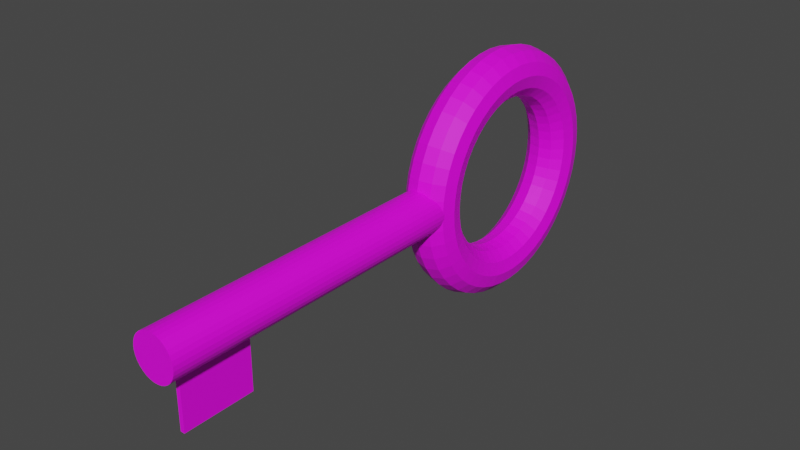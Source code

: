 # Source: llave.blend  (saved by Blender 3.1.7; exported with 4.5.12 LTS)
import bpy
from mathutils import Matrix  # noqa: F401  (used for matrix-valued properties, if any)

bpy.ops.wm.read_factory_settings(use_empty=True)
scene = bpy.context.scene
scene.name = 'Scene'

# ---- collections
col_collection = bpy.data.collections.new('Collection'); scene.collection.children.link(col_collection)

# ---- images (referenced by path relative to the original .blend; pixels are not part of the script)
import os
ASSET_DIR = os.environ.get("B2B_ASSET_DIR", "")  # directory of the original .blend (textures are referenced by path, not embedded)
HERE = os.path.dirname(os.path.abspath(__file__))  # packed textures are extracted next to this script under _unpacked/

def load_image(name, relpath, width, height, colorspace="sRGB"):
    """Load a texture the original file referenced (path relative to the .blend, or extracted next to this script)."""
    p = next((c for c in (os.path.join(HERE, relpath), os.path.join(ASSET_DIR, relpath)) if relpath and os.path.exists(c)), "")
    if p:
        img = bpy.data.images.load(p, check_existing=True)
        img.name = name
    else:  # same state as the original file: an image datablock whose file is absent (Cycles renders it pink)
        img = bpy.data.images.new(name, width, height)
        img.source = "FILE"
        img.filepath = "//" + (relpath or name)
    img.colorspace_settings.name = colorspace
    return img
img_lh8ythvm_png = load_image('lH8yTHvm.png', 'lH8yTHvm.png', 1024, 1024, 'sRGB')

# ---- materials (node trees are filled in below, after node groups)
mat_material_001 = bpy.data.materials.new('Material.001')
mat_material_001.use_transparent_shadow = False

# ---- material node trees
mat_material_001.use_nodes = True; mat_material_001.node_tree.nodes.clear()
_N = mat_material_001.node_tree.nodes; _L = mat_material_001.node_tree.links
n0 = _N.new('ShaderNodeBsdfPrincipled'); n0.name = 'Principled BSDF'; n0.location = (10, 300)
n0.distribution = 'GGX'
n0.subsurface_method = 'RANDOM_WALK_SKIN'
n0.inputs[3].default_value = 1.45
n0.inputs[27].default_value = (0.0, 0.0, 0.0, 1.0)
n0.inputs[28].default_value = 1.0
n1 = _N.new('ShaderNodeOutputMaterial'); n1.name = 'Material Output'; n1.location = (300, 300)
n2 = _N.new('ShaderNodeTexImage'); n2.name = 'Image Texture'; n2.location = (-280, 280)
n2.image = img_lh8ythvm_png
n2.interpolation = 'Closest'
_L.new(n0.outputs[0], n1.inputs[0])
_L.new(n2.outputs[0], n0.inputs[0])
n1.is_active_output = True

# ---- world
world_world = bpy.data.worlds.new('World'); scene.world = world_world
world_world.use_nodes = True; world_world.node_tree.nodes.clear()
_N = world_world.node_tree.nodes; _L = world_world.node_tree.links
n0 = _N.new('ShaderNodeOutputWorld'); n0.name = 'World Output'; n0.location = (300, 300)
n1 = _N.new('ShaderNodeBackground'); n1.name = 'Background'; n1.location = (10, 300)
n1.inputs[0].default_value = (0.05088, 0.05088, 0.05088, 1.0)
_L.new(n1.outputs[0], n0.inputs[0])
n0.is_active_output = True
world_world.color = (0.05088, 0.05088, 0.05088)
world_world.use_sun_shadow = False
world_world.sun_shadow_jitter_overblur = 0.0

# ---- meshes
me_torus = bpy.data.meshes.new('Torus')
me_torus.from_pydata([(1.25, 0.0, 0.0), (1.217, 0.0, 0.125), (1.125, 0.0, 0.2165), (1.0, 0.0, 0.25), (0.875, 0.0, 0.2165), (0.7835, 0.0, 0.125), (0.75, 0.0, 3.062e-17), (0.7835, 0.0, -0.125), (0.875, 0.0, -0.2165), (1.0, 0.0, -0.25), (1.125, 0.0, -0.2165), (1.217, 0.0, -0.125), (1.239, 0.1632, 0.0), (1.206, 0.1588, 0.125), (1.115, 0.1468, 0.2165), (0.9914, 0.1305, 0.25), (0.8675, 0.1142, 0.2165), (0.7768, 0.1023, 0.125), (0.7436, 0.09789, 3.062e-17), (0.7768, 0.1023, -0.125), (0.8675, 0.1142, -0.2165), (0.9914, 0.1305, -0.25), (1.115, 0.1468, -0.2165), (1.206, 0.1588, -0.125), (1.207, 0.3235, 0.0), (1.175, 0.3149, 0.125), (1.087, 0.2912, 0.2165), (0.9659, 0.2588, 0.25), (0.8452, 0.2265, 0.2165), (0.7568, 0.2028, 0.125), (0.7244, 0.1941, 3.062e-17), (0.7568, 0.2028, -0.125), (0.8452, 0.2265, -0.2165), (0.9659, 0.2588, -0.25), (1.087, 0.2912, -0.2165), (1.175, 0.3149, -0.125), (1.155, 0.4784, 0.0), (1.124, 0.4655, 0.125), (1.039, 0.4305, 0.2165), (0.9239, 0.3827, 0.25), (0.8084, 0.3348, 0.2165), (0.7239, 0.2998, 0.125), (0.6929, 0.287, 3.062e-17), (0.7239, 0.2998, -0.125), (0.8084, 0.3348, -0.2165), (0.9239, 0.3827, -0.25), (1.039, 0.4305, -0.2165), (1.124, 0.4655, -0.125), (1.083, 0.625, 0.0), (1.054, 0.6083, 0.125), (0.9743, 0.5625, 0.2165), (0.866, 0.5, 0.25), (0.7578, 0.4375, 0.2165), (0.6785, 0.3917, 0.125), (0.6495, 0.375, 3.062e-17), (0.6785, 0.3917, -0.125), (0.7578, 0.4375, -0.2165), (0.866, 0.5, -0.25), (0.9743, 0.5625, -0.2165), (1.054, 0.6083, -0.125), (0.9917, 0.761, 0.0), (0.9651, 0.7406, 0.125), (0.8925, 0.6849, 0.2165), (0.7934, 0.6088, 0.25), (0.6942, 0.5327, 0.2165), (0.6216, 0.477, 0.125), (0.595, 0.4566, 3.062e-17), (0.6216, 0.477, -0.125), (0.6942, 0.5327, -0.2165), (0.7934, 0.6088, -0.25), (0.8925, 0.6849, -0.2165), (0.9651, 0.7406, -0.125), (0.8839, 0.8839, 0.0), (0.8602, 0.8602, 0.125), (0.7955, 0.7955, 0.2165), (0.7071, 0.7071, 0.25), (0.6187, 0.6187, 0.2165), (0.554, 0.554, 0.125), (0.5303, 0.5303, 3.062e-17), (0.554, 0.554, -0.125), (0.6187, 0.6187, -0.2165), (0.7071, 0.7071, -0.25), (0.7955, 0.7955, -0.2165), (0.8602, 0.8602, -0.125), (0.761, 0.9917, 0.0), (0.7406, 0.9651, 0.125), (0.6849, 0.8925, 0.2165), (0.6088, 0.7934, 0.25), (0.5327, 0.6942, 0.2165), (0.477, 0.6216, 0.125), (0.4566, 0.595, 3.062e-17), (0.477, 0.6216, -0.125), (0.5327, 0.6942, -0.2165), (0.6088, 0.7934, -0.25), (0.6849, 0.8925, -0.2165), (0.7406, 0.9651, -0.125), (0.625, 1.083, 0.0), (0.6083, 1.054, 0.125), (0.5625, 0.9743, 0.2165), (0.5, 0.866, 0.25), (0.4375, 0.7578, 0.2165), (0.3917, 0.6785, 0.125), (0.375, 0.6495, 3.062e-17), (0.3917, 0.6785, -0.125), (0.4375, 0.7578, -0.2165), (0.5, 0.866, -0.25), (0.5625, 0.9743, -0.2165), (0.6083, 1.054, -0.125), (0.4784, 1.155, 0.0), (0.4655, 1.124, 0.125), (0.4305, 1.039, 0.2165), (0.3827, 0.9239, 0.25), (0.3348, 0.8084, 0.2165), (0.2998, 0.7239, 0.125), (0.287, 0.6929, 3.062e-17), (0.2998, 0.7239, -0.125), (0.3348, 0.8084, -0.2165), (0.3827, 0.9239, -0.25), (0.4305, 1.039, -0.2165), (0.4655, 1.124, -0.125), (0.3235, 1.207, 0.0), (0.3149, 1.175, 0.125), (0.2912, 1.087, 0.2165), (0.2588, 0.9659, 0.25), (0.2265, 0.8452, 0.2165), (0.2028, 0.7568, 0.125), (0.1941, 0.7244, 3.062e-17), (0.2028, 0.7568, -0.125), (0.2265, 0.8452, -0.2165), (0.2588, 0.9659, -0.25), (0.2912, 1.087, -0.2165), (0.3149, 1.175, -0.125), (0.1632, 1.239, 0.0), (0.1588, 1.206, 0.125), (0.1468, 1.115, 0.2165), (0.1305, 0.9914, 0.25), (0.1142, 0.8675, 0.2165), (0.1023, 0.7768, 0.125), (0.09789, 0.7436, 3.062e-17), (0.1023, 0.7768, -0.125), (0.1142, 0.8675, -0.2165), (0.1305, 0.9914, -0.25), (0.1468, 1.115, -0.2165), (0.1588, 1.206, -0.125), (9.437e-08, 1.25, 0.0), (9.184e-08, 1.217, 0.125), (8.494e-08, 1.125, 0.2165), (7.55e-08, 1.0, 0.25), (6.606e-08, 0.875, 0.2165), (5.915e-08, 0.7835, 0.125), (5.662e-08, 0.75, 3.062e-17), (5.915e-08, 0.7835, -0.125), (6.606e-08, 0.875, -0.2165), (7.55e-08, 1.0, -0.25), (8.494e-08, 1.125, -0.2165), (9.184e-08, 1.217, -0.125), (-0.1632, 1.239, 0.0), (-0.1588, 1.206, 0.125), (-0.1468, 1.115, 0.2165), (-0.1305, 0.9914, 0.25), (-0.1142, 0.8675, 0.2165), (-0.1023, 0.7768, 0.125), (-0.09789, 0.7436, 3.062e-17), (-0.1023, 0.7768, -0.125), (-0.1142, 0.8675, -0.2165), (-0.1305, 0.9914, -0.25), (-0.1468, 1.115, -0.2165), (-0.1588, 1.206, -0.125), (-0.3235, 1.207, 0.0), (-0.3149, 1.175, 0.125), (-0.2912, 1.087, 0.2165), (-0.2588, 0.9659, 0.25), (-0.2265, 0.8452, 0.2165), (-0.2028, 0.7568, 0.125), (-0.1941, 0.7244, 3.062e-17), (-0.2028, 0.7568, -0.125), (-0.2265, 0.8452, -0.2165), (-0.2588, 0.9659, -0.25), (-0.2912, 1.087, -0.2165), (-0.3149, 1.175, -0.125), (-0.4784, 1.155, 0.0), (-0.4655, 1.124, 0.125), (-0.4305, 1.039, 0.2165), (-0.3827, 0.9239, 0.25), (-0.3348, 0.8084, 0.2165), (-0.2998, 0.7239, 0.125), (-0.287, 0.6929, 3.062e-17), (-0.2998, 0.7239, -0.125), (-0.3348, 0.8084, -0.2165), (-0.3827, 0.9239, -0.25), (-0.4305, 1.039, -0.2165), (-0.4655, 1.124, -0.125), (-0.625, 1.083, 0.0), (-0.6083, 1.054, 0.125), (-0.5625, 0.9743, 0.2165), (-0.5, 0.866, 0.25), (-0.4375, 0.7578, 0.2165), (-0.3917, 0.6785, 0.125), (-0.375, 0.6495, 3.062e-17), (-0.3917, 0.6785, -0.125), (-0.4375, 0.7578, -0.2165), (-0.5, 0.866, -0.25), (-0.5625, 0.9743, -0.2165), (-0.6083, 1.054, -0.125), (-0.761, 0.9917, 0.0), (-0.7406, 0.9651, 0.125), (-0.6849, 0.8925, 0.2165), (-0.6088, 0.7934, 0.25), (-0.5327, 0.6942, 0.2165), (-0.477, 0.6216, 0.125), (-0.4566, 0.595, 3.062e-17), (-0.477, 0.6216, -0.125), (-0.5327, 0.6942, -0.2165), (-0.6088, 0.7934, -0.25), (-0.6849, 0.8925, -0.2165), (-0.7406, 0.9651, -0.125), (-0.8839, 0.8839, 0.0), (-0.8602, 0.8602, 0.125), (-0.7955, 0.7955, 0.2165), (-0.7071, 0.7071, 0.25), (-0.6187, 0.6187, 0.2165), (-0.554, 0.554, 0.125), (-0.5303, 0.5303, 3.062e-17), (-0.554, 0.554, -0.125), (-0.6187, 0.6187, -0.2165), (-0.7071, 0.7071, -0.25), (-0.7955, 0.7955, -0.2165), (-0.8602, 0.8602, -0.125), (-0.9917, 0.761, 0.0), (-0.9651, 0.7406, 0.125), (-0.8925, 0.6849, 0.2165), (-0.7934, 0.6088, 0.25), (-0.6942, 0.5327, 0.2165), (-0.6216, 0.477, 0.125), (-0.595, 0.4566, 3.062e-17), (-0.6216, 0.477, -0.125), (-0.6942, 0.5327, -0.2165), (-0.7934, 0.6088, -0.25), (-0.8925, 0.6849, -0.2165), (-0.9651, 0.7406, -0.125), (-1.083, 0.625, 0.0), (-1.054, 0.6083, 0.125), (-0.9743, 0.5625, 0.2165), (-0.866, 0.5, 0.25), (-0.7578, 0.4375, 0.2165), (-0.6785, 0.3917, 0.125), (-0.6495, 0.375, 3.062e-17), (-0.6785, 0.3917, -0.125), (-0.7578, 0.4375, -0.2165), (-0.866, 0.5, -0.25), (-0.9743, 0.5625, -0.2165), (-1.054, 0.6083, -0.125), (-1.155, 0.4784, 0.0), (-1.124, 0.4655, 0.125), (-1.039, 0.4305, 0.2165), (-0.9239, 0.3827, 0.25), (-0.8084, 0.3348, 0.2165), (-0.7239, 0.2998, 0.125), (-0.6929, 0.287, 3.062e-17), (-0.7239, 0.2998, -0.125), (-0.8084, 0.3348, -0.2165), (-0.9239, 0.3827, -0.25), (-1.039, 0.4305, -0.2165), (-1.124, 0.4655, -0.125), (-1.207, 0.3235, 0.0), (-1.175, 0.3149, 0.125), (-1.087, 0.2912, 0.2165), (-0.9659, 0.2588, 0.25), (-0.8452, 0.2265, 0.2165), (-0.7568, 0.2028, 0.125), (-0.7244, 0.1941, 3.062e-17), (-0.7568, 0.2028, -0.125), (-0.8452, 0.2265, -0.2165), (-0.9659, 0.2588, -0.25), (-1.087, 0.2912, -0.2165), (-1.175, 0.3149, -0.125), (-1.239, 0.1632, 0.0), (-1.206, 0.1588, 0.125), (-1.115, 0.1468, 0.2165), (-0.9914, 0.1305, 0.25), (-0.8675, 0.1142, 0.2165), (-0.7768, 0.1023, 0.125), (-0.7436, 0.09789, 3.062e-17), (-0.7768, 0.1023, -0.125), (-0.8675, 0.1142, -0.2165), (-0.9914, 0.1305, -0.25), (-1.115, 0.1468, -0.2165), (-1.206, 0.1588, -0.125), (-1.25, 1.093e-07, 0.0), (-1.217, 1.064e-07, 0.125), (-1.125, 9.835e-08, 0.2165), (-1.0, 8.742e-08, 0.25), (-0.875, 7.649e-08, 0.2165), (-0.7835, 6.85e-08, 0.125), (-0.75, 6.557e-08, 3.062e-17), (-0.7835, 6.85e-08, -0.125), (-0.875, 7.649e-08, -0.2165), (-1.0, 8.742e-08, -0.25), (-1.125, 9.835e-08, -0.2165), (-1.217, 1.064e-07, -0.125), (-1.239, -0.1632, 0.0), (-1.206, -0.1588, 0.125), (-1.115, -0.1468, 0.2165), (-0.9914, -0.1305, 0.25), (-0.8675, -0.1142, 0.2165), (-0.7768, -0.1023, 0.125), (-0.7436, -0.09789, 3.062e-17), (-0.7768, -0.1023, -0.125), (-0.8675, -0.1142, -0.2165), (-0.9914, -0.1305, -0.25), (-1.115, -0.1468, -0.2165), (-1.206, -0.1588, -0.125), (-1.207, -0.3235, 0.0), (-1.175, -0.3149, 0.125), (-1.087, -0.2912, 0.2165), (-0.9659, -0.2588, 0.25), (-0.8452, -0.2265, 0.2165), (-0.7568, -0.2028, 0.125), (-0.7244, -0.1941, 3.062e-17), (-0.7568, -0.2028, -0.125), (-0.8452, -0.2265, -0.2165), (-0.9659, -0.2588, -0.25), (-1.087, -0.2912, -0.2165), (-1.175, -0.3149, -0.125), (-1.155, -0.4784, 0.0), (-1.124, -0.4655, 0.125), (-1.039, -0.4305, 0.2165), (-0.9239, -0.3827, 0.25), (-0.8084, -0.3348, 0.2165), (-0.7239, -0.2998, 0.125), (-0.6929, -0.287, 3.062e-17), (-0.7239, -0.2998, -0.125), (-0.8084, -0.3348, -0.2165), (-0.9239, -0.3827, -0.25), (-1.039, -0.4305, -0.2165), (-1.124, -0.4655, -0.125), (-1.083, -0.625, 0.0), (-1.054, -0.6083, 0.125), (-0.9743, -0.5625, 0.2165), (-0.866, -0.5, 0.25), (-0.7578, -0.4375, 0.2165), (-0.6785, -0.3917, 0.125), (-0.6495, -0.375, 3.062e-17), (-0.6785, -0.3917, -0.125), (-0.7578, -0.4375, -0.2165), (-0.866, -0.5, -0.25), (-0.9743, -0.5625, -0.2165), (-1.054, -0.6083, -0.125), (-0.9917, -0.761, 0.0), (-0.9651, -0.7406, 0.125), (-0.8925, -0.6849, 0.2165), (-0.7934, -0.6088, 0.25), (-0.6942, -0.5327, 0.2165), (-0.6216, -0.477, 0.125), (-0.595, -0.4566, 3.062e-17), (-0.6216, -0.477, -0.125), (-0.6942, -0.5327, -0.2165), (-0.7934, -0.6088, -0.25), (-0.8925, -0.6849, -0.2165), (-0.9651, -0.7406, -0.125), (-0.8839, -0.8839, 0.0), (-0.8602, -0.8602, 0.125), (-0.7955, -0.7955, 0.2165), (-0.7071, -0.7071, 0.25), (-0.6187, -0.6187, 0.2165), (-0.554, -0.554, 0.125), (-0.5303, -0.5303, 3.062e-17), (-0.554, -0.554, -0.125), (-0.6187, -0.6187, -0.2165), (-0.7071, -0.7071, -0.25), (-0.7955, -0.7955, -0.2165), (-0.8602, -0.8602, -0.125), (-0.761, -0.9917, 0.0), (-0.7406, -0.9651, 0.125), (-0.6849, -0.8925, 0.2165), (-0.6088, -0.7934, 0.25), (-0.5327, -0.6942, 0.2165), (-0.477, -0.6216, 0.125), (-0.4566, -0.595, 3.062e-17), (-0.477, -0.6216, -0.125), (-0.5327, -0.6942, -0.2165), (-0.6088, -0.7934, -0.25), (-0.6849, -0.8925, -0.2165), (-0.7406, -0.9651, -0.125), (-0.625, -1.083, 0.0), (-0.6083, -1.054, 0.125), (-0.5625, -0.9743, 0.2165), (-0.5, -0.866, 0.25), (-0.4375, -0.7578, 0.2165), (-0.3917, -0.6785, 0.125), (-0.375, -0.6495, 3.062e-17), (-0.3917, -0.6785, -0.125), (-0.4375, -0.7578, -0.2165), (-0.5, -0.866, -0.25), (-0.5625, -0.9743, -0.2165), (-0.6083, -1.054, -0.125), (-0.4784, -1.155, 0.0), (-0.4655, -1.124, 0.125), (-0.4305, -1.039, 0.2165), (-0.3827, -0.9239, 0.25), (-0.3348, -0.8084, 0.2165), (-0.2998, -0.7239, 0.125), (-0.287, -0.6929, 3.062e-17), (-0.2998, -0.7239, -0.125), (-0.3348, -0.8084, -0.2165), (-0.3827, -0.9239, -0.25), (-0.4305, -1.039, -0.2165), (-0.4655, -1.124, -0.125), (-0.3235, -1.207, 0.0), (-0.3149, -1.175, 0.125), (-0.2912, -1.087, 0.2165), (-0.2588, -0.9659, 0.25), (-0.2265, -0.8452, 0.2165), (-0.2028, -0.7568, 0.125), (-0.1941, -0.7244, 3.062e-17), (-0.2028, -0.7568, -0.125), (-0.2265, -0.8452, -0.2165), (-0.2588, -0.9659, -0.25), (-0.2912, -1.087, -0.2165), (-0.3149, -1.175, -0.125), (-0.1632, -1.239, 0.0), (-0.1588, -1.206, 0.125), (-0.1468, -1.115, 0.2165), (-0.1305, -0.9914, 0.25), (-0.1142, -0.8675, 0.2165), (-0.1023, -0.7768, 0.125), (-0.0979, -0.7436, 3.062e-17), (-0.1023, -0.7768, -0.125), (-0.1142, -0.8675, -0.2165), (-0.1305, -0.9914, -0.25), (-0.1468, -1.115, -0.2165), (-0.1588, -1.206, -0.125), (9.437e-08, -1.25, 0.0), (9.184e-08, -1.217, 0.125), (8.494e-08, -1.125, 0.2165), (7.55e-08, -1.0, 0.25), (6.606e-08, -0.875, 0.2165), (5.915e-08, -0.7835, 0.125), (5.662e-08, -0.75, 3.062e-17), (5.915e-08, -0.7835, -0.125), (6.606e-08, -0.875, -0.2165), (7.55e-08, -1.0, -0.25), (8.494e-08, -1.125, -0.2165), (9.184e-08, -1.217, -0.125), (0.1632, -1.239, 0.0), (0.1588, -1.206, 0.125), (0.1468, -1.115, 0.2165), (0.1305, -0.9914, 0.25), (0.1142, -0.8675, 0.2165), (0.1023, -0.7768, 0.125), (0.09789, -0.7436, 3.062e-17), (0.1023, -0.7768, -0.125), (0.1142, -0.8675, -0.2165), (0.1305, -0.9914, -0.25), (0.1468, -1.115, -0.2165), (0.1588, -1.206, -0.125), (0.3235, -1.207, 0.0), (0.3149, -1.175, 0.125), (0.2912, -1.087, 0.2165), (0.2588, -0.9659, 0.25), (0.2265, -0.8452, 0.2165), (0.2028, -0.7568, 0.125), (0.1941, -0.7244, 3.062e-17), (0.2028, -0.7568, -0.125), (0.2265, -0.8452, -0.2165), (0.2588, -0.9659, -0.25), (0.2912, -1.087, -0.2165), (0.3149, -1.175, -0.125), (0.4784, -1.155, 0.0), (0.4655, -1.124, 0.125), (0.4305, -1.039, 0.2165), (0.3827, -0.9239, 0.25), (0.3348, -0.8084, 0.2165), (0.2998, -0.7239, 0.125), (0.287, -0.6929, 3.062e-17), (0.2998, -0.7239, -0.125), (0.3348, -0.8084, -0.2165), (0.3827, -0.9239, -0.25), (0.4305, -1.039, -0.2165), (0.4655, -1.124, -0.125), (0.625, -1.083, 0.0), (0.6083, -1.054, 0.125), (0.5625, -0.9743, 0.2165), (0.5, -0.866, 0.25), (0.4375, -0.7578, 0.2165), (0.3917, -0.6785, 0.125), (0.375, -0.6495, 3.062e-17), (0.3917, -0.6785, -0.125), (0.4375, -0.7578, -0.2165), (0.5, -0.866, -0.25), (0.5625, -0.9743, -0.2165), (0.6083, -1.054, -0.125), (0.761, -0.9917, 0.0), (0.7406, -0.9651, 0.125), (0.6849, -0.8925, 0.2165), (0.6088, -0.7934, 0.25), (0.5327, -0.6942, 0.2165), (0.477, -0.6216, 0.125), (0.4566, -0.595, 3.062e-17), (0.477, -0.6216, -0.125), (0.5327, -0.6942, -0.2165), (0.6088, -0.7934, -0.25), (0.6849, -0.8925, -0.2165), (0.7406, -0.9651, -0.125), (0.8839, -0.8839, 0.0), (0.8602, -0.8602, 0.125), (0.7955, -0.7955, 0.2165), (0.7071, -0.7071, 0.25), (0.6187, -0.6187, 0.2165), (0.554, -0.554, 0.125), (0.5303, -0.5303, 3.062e-17), (0.554, -0.554, -0.125), (0.6187, -0.6187, -0.2165), (0.7071, -0.7071, -0.25), (0.7955, -0.7955, -0.2165), (0.8602, -0.8602, -0.125), (0.9917, -0.761, 0.0), (0.9651, -0.7406, 0.125), (0.8925, -0.6849, 0.2165), (0.7934, -0.6088, 0.25), (0.6942, -0.5327, 0.2165), (0.6216, -0.477, 0.125), (0.595, -0.4566, 3.062e-17), (0.6216, -0.477, -0.125), (0.6942, -0.5327, -0.2165), (0.7934, -0.6088, -0.25), (0.8925, -0.6849, -0.2165), (0.9651, -0.7406, -0.125), (1.083, -0.625, 0.0), (1.054, -0.6083, 0.125), (0.9743, -0.5625, 0.2165), (0.866, -0.5, 0.25), (0.7578, -0.4375, 0.2165), (0.6785, -0.3917, 0.125), (0.6495, -0.375, 3.062e-17), (0.6785, -0.3917, -0.125), (0.7578, -0.4375, -0.2165), (0.866, -0.5, -0.25), (0.9743, -0.5625, -0.2165), (1.054, -0.6083, -0.125), (1.155, -0.4784, 0.0), (1.124, -0.4655, 0.125), (1.039, -0.4305, 0.2165), (0.9239, -0.3827, 0.25), (0.8084, -0.3348, 0.2165), (0.7239, -0.2998, 0.125), (0.6929, -0.287, 3.062e-17), (0.7239, -0.2998, -0.125), (0.8084, -0.3348, -0.2165), (0.9239, -0.3827, -0.25), (1.039, -0.4305, -0.2165), (1.124, -0.4655, -0.125), (1.207, -0.3235, 0.0), (1.175, -0.3149, 0.125), (1.087, -0.2912, 0.2165), (0.9659, -0.2588, 0.25), (0.8452, -0.2265, 0.2165), (0.7568, -0.2028, 0.125), (0.7244, -0.1941, 3.062e-17), (0.7568, -0.2028, -0.125), (0.8452, -0.2265, -0.2165), (0.9659, -0.2588, -0.25), (1.087, -0.2912, -0.2165), (1.175, -0.3149, -0.125), (1.239, -0.1632, 0.0), (1.206, -0.1588, 0.125), (1.115, -0.1468, 0.2165), (0.9914, -0.1305, 0.25), (0.8675, -0.1142, 0.2165), (0.7768, -0.1023, 0.125), (0.7436, -0.09789, 3.062e-17), (0.7768, -0.1023, -0.125), (0.8675, -0.1142, -0.2165), (0.9914, -0.1305, -0.25), (1.115, -0.1468, -0.2165), (1.206, -0.1588, -0.125)], [], [(0, 12, 13, 1), (1, 13, 14, 2), (2, 14, 15, 3), (3, 15, 16, 4), (4, 16, 17, 5), (5, 17, 18, 6), (6, 18, 19, 7), (7, 19, 20, 8), (8, 20, 21, 9), (9, 21, 22, 10), (10, 22, 23, 11), (11, 23, 12, 0), (12, 24, 25, 13), (13, 25, 26, 14), (14, 26, 27, 15), (15, 27, 28, 16), (16, 28, 29, 17), (17, 29, 30, 18), (18, 30, 31, 19), (19, 31, 32, 20), (20, 32, 33, 21), (21, 33, 34, 22), (22, 34, 35, 23), (23, 35, 24, 12), (24, 36, 37, 25), (25, 37, 38, 26), (26, 38, 39, 27), (27, 39, 40, 28), (28, 40, 41, 29), (29, 41, 42, 30), (30, 42, 43, 31), (31, 43, 44, 32), (32, 44, 45, 33), (33, 45, 46, 34), (34, 46, 47, 35), (35, 47, 36, 24), (36, 48, 49, 37), (37, 49, 50, 38), (38, 50, 51, 39), (39, 51, 52, 40), (40, 52, 53, 41), (41, 53, 54, 42), (42, 54, 55, 43), (43, 55, 56, 44), (44, 56, 57, 45), (45, 57, 58, 46), (46, 58, 59, 47), (47, 59, 48, 36), (48, 60, 61, 49), (49, 61, 62, 50), (50, 62, 63, 51), (51, 63, 64, 52), (52, 64, 65, 53), (53, 65, 66, 54), (54, 66, 67, 55), (55, 67, 68, 56), (56, 68, 69, 57), (57, 69, 70, 58), (58, 70, 71, 59), (59, 71, 60, 48), (60, 72, 73, 61), (61, 73, 74, 62), (62, 74, 75, 63), (63, 75, 76, 64), (64, 76, 77, 65), (65, 77, 78, 66), (66, 78, 79, 67), (67, 79, 80, 68), (68, 80, 81, 69), (69, 81, 82, 70), (70, 82, 83, 71), (71, 83, 72, 60), (72, 84, 85, 73), (73, 85, 86, 74), (74, 86, 87, 75), (75, 87, 88, 76), (76, 88, 89, 77), (77, 89, 90, 78), (78, 90, 91, 79), (79, 91, 92, 80), (80, 92, 93, 81), (81, 93, 94, 82), (82, 94, 95, 83), (83, 95, 84, 72), (84, 96, 97, 85), (85, 97, 98, 86), (86, 98, 99, 87), (87, 99, 100, 88), (88, 100, 101, 89), (89, 101, 102, 90), (90, 102, 103, 91), (91, 103, 104, 92), (92, 104, 105, 93), (93, 105, 106, 94), (94, 106, 107, 95), (95, 107, 96, 84), (96, 108, 109, 97), (97, 109, 110, 98), (98, 110, 111, 99), (99, 111, 112, 100), (100, 112, 113, 101), (101, 113, 114, 102), (102, 114, 115, 103), (103, 115, 116, 104), (104, 116, 117, 105), (105, 117, 118, 106), (106, 118, 119, 107), (107, 119, 108, 96), (108, 120, 121, 109), (109, 121, 122, 110), (110, 122, 123, 111), (111, 123, 124, 112), (112, 124, 125, 113), (113, 125, 126, 114), (114, 126, 127, 115), (115, 127, 128, 116), (116, 128, 129, 117), (117, 129, 130, 118), (118, 130, 131, 119), (119, 131, 120, 108), (120, 132, 133, 121), (121, 133, 134, 122), (122, 134, 135, 123), (123, 135, 136, 124), (124, 136, 137, 125), (125, 137, 138, 126), (126, 138, 139, 127), (127, 139, 140, 128), (128, 140, 141, 129), (129, 141, 142, 130), (130, 142, 143, 131), (131, 143, 132, 120), (132, 144, 145, 133), (133, 145, 146, 134), (134, 146, 147, 135), (135, 147, 148, 136), (136, 148, 149, 137), (137, 149, 150, 138), (138, 150, 151, 139), (139, 151, 152, 140), (140, 152, 153, 141), (141, 153, 154, 142), (142, 154, 155, 143), (143, 155, 144, 132), (144, 156, 157, 145), (145, 157, 158, 146), (146, 158, 159, 147), (147, 159, 160, 148), (148, 160, 161, 149), (149, 161, 162, 150), (150, 162, 163, 151), (151, 163, 164, 152), (152, 164, 165, 153), (153, 165, 166, 154), (154, 166, 167, 155), (155, 167, 156, 144), (156, 168, 169, 157), (157, 169, 170, 158), (158, 170, 171, 159), (159, 171, 172, 160), (160, 172, 173, 161), (161, 173, 174, 162), (162, 174, 175, 163), (163, 175, 176, 164), (164, 176, 177, 165), (165, 177, 178, 166), (166, 178, 179, 167), (167, 179, 168, 156), (168, 180, 181, 169), (169, 181, 182, 170), (170, 182, 183, 171), (171, 183, 184, 172), (172, 184, 185, 173), (173, 185, 186, 174), (174, 186, 187, 175), (175, 187, 188, 176), (176, 188, 189, 177), (177, 189, 190, 178), (178, 190, 191, 179), (179, 191, 180, 168), (180, 192, 193, 181), (181, 193, 194, 182), (182, 194, 195, 183), (183, 195, 196, 184), (184, 196, 197, 185), (185, 197, 198, 186), (186, 198, 199, 187), (187, 199, 200, 188), (188, 200, 201, 189), (189, 201, 202, 190), (190, 202, 203, 191), (191, 203, 192, 180), (192, 204, 205, 193), (193, 205, 206, 194), (194, 206, 207, 195), (195, 207, 208, 196), (196, 208, 209, 197), (197, 209, 210, 198), (198, 210, 211, 199), (199, 211, 212, 200), (200, 212, 213, 201), (201, 213, 214, 202), (202, 214, 215, 203), (203, 215, 204, 192), (204, 216, 217, 205), (205, 217, 218, 206), (206, 218, 219, 207), (207, 219, 220, 208), (208, 220, 221, 209), (209, 221, 222, 210), (210, 222, 223, 211), (211, 223, 224, 212), (212, 224, 225, 213), (213, 225, 226, 214), (214, 226, 227, 215), (215, 227, 216, 204), (216, 228, 229, 217), (217, 229, 230, 218), (218, 230, 231, 219), (219, 231, 232, 220), (220, 232, 233, 221), (221, 233, 234, 222), (222, 234, 235, 223), (223, 235, 236, 224), (224, 236, 237, 225), (225, 237, 238, 226), (226, 238, 239, 227), (227, 239, 228, 216), (228, 240, 241, 229), (229, 241, 242, 230), (230, 242, 243, 231), (231, 243, 244, 232), (232, 244, 245, 233), (233, 245, 246, 234), (234, 246, 247, 235), (235, 247, 248, 236), (236, 248, 249, 237), (237, 249, 250, 238), (238, 250, 251, 239), (239, 251, 240, 228), (240, 252, 253, 241), (241, 253, 254, 242), (242, 254, 255, 243), (243, 255, 256, 244), (244, 256, 257, 245), (245, 257, 258, 246), (246, 258, 259, 247), (247, 259, 260, 248), (248, 260, 261, 249), (249, 261, 262, 250), (250, 262, 263, 251), (251, 263, 252, 240), (252, 264, 265, 253), (253, 265, 266, 254), (254, 266, 267, 255), (255, 267, 268, 256), (256, 268, 269, 257), (257, 269, 270, 258), (258, 270, 271, 259), (259, 271, 272, 260), (260, 272, 273, 261), (261, 273, 274, 262), (262, 274, 275, 263), (263, 275, 264, 252), (264, 276, 277, 265), (265, 277, 278, 266), (266, 278, 279, 267), (267, 279, 280, 268), (268, 280, 281, 269), (269, 281, 282, 270), (270, 282, 283, 271), (271, 283, 284, 272), (272, 284, 285, 273), (273, 285, 286, 274), (274, 286, 287, 275), (275, 287, 276, 264), (276, 288, 289, 277), (277, 289, 290, 278), (278, 290, 291, 279), (279, 291, 292, 280), (280, 292, 293, 281), (281, 293, 294, 282), (282, 294, 295, 283), (283, 295, 296, 284), (284, 296, 297, 285), (285, 297, 298, 286), (286, 298, 299, 287), (287, 299, 288, 276), (288, 300, 301, 289), (289, 301, 302, 290), (290, 302, 303, 291), (291, 303, 304, 292), (292, 304, 305, 293), (293, 305, 306, 294), (294, 306, 307, 295), (295, 307, 308, 296), (296, 308, 309, 297), (297, 309, 310, 298), (298, 310, 311, 299), (299, 311, 300, 288), (300, 312, 313, 301), (301, 313, 314, 302), (302, 314, 315, 303), (303, 315, 316, 304), (304, 316, 317, 305), (305, 317, 318, 306), (306, 318, 319, 307), (307, 319, 320, 308), (308, 320, 321, 309), (309, 321, 322, 310), (310, 322, 323, 311), (311, 323, 312, 300), (312, 324, 325, 313), (313, 325, 326, 314), (314, 326, 327, 315), (315, 327, 328, 316), (316, 328, 329, 317), (317, 329, 330, 318), (318, 330, 331, 319), (319, 331, 332, 320), (320, 332, 333, 321), (321, 333, 334, 322), (322, 334, 335, 323), (323, 335, 324, 312), (324, 336, 337, 325), (325, 337, 338, 326), (326, 338, 339, 327), (327, 339, 340, 328), (328, 340, 341, 329), (329, 341, 342, 330), (330, 342, 343, 331), (331, 343, 344, 332), (332, 344, 345, 333), (333, 345, 346, 334), (334, 346, 347, 335), (335, 347, 336, 324), (336, 348, 349, 337), (337, 349, 350, 338), (338, 350, 351, 339), (339, 351, 352, 340), (340, 352, 353, 341), (341, 353, 354, 342), (342, 354, 355, 343), (343, 355, 356, 344), (344, 356, 357, 345), (345, 357, 358, 346), (346, 358, 359, 347), (347, 359, 348, 336), (348, 360, 361, 349), (349, 361, 362, 350), (350, 362, 363, 351), (351, 363, 364, 352), (352, 364, 365, 353), (353, 365, 366, 354), (354, 366, 367, 355), (355, 367, 368, 356), (356, 368, 369, 357), (357, 369, 370, 358), (358, 370, 371, 359), (359, 371, 360, 348), (360, 372, 373, 361), (361, 373, 374, 362), (362, 374, 375, 363), (363, 375, 376, 364), (364, 376, 377, 365), (365, 377, 378, 366), (366, 378, 379, 367), (367, 379, 380, 368), (368, 380, 381, 369), (369, 381, 382, 370), (370, 382, 383, 371), (371, 383, 372, 360), (372, 384, 385, 373), (373, 385, 386, 374), (374, 386, 387, 375), (375, 387, 388, 376), (376, 388, 389, 377), (377, 389, 390, 378), (378, 390, 391, 379), (379, 391, 392, 380), (380, 392, 393, 381), (381, 393, 394, 382), (382, 394, 395, 383), (383, 395, 384, 372), (384, 396, 397, 385), (385, 397, 398, 386), (386, 398, 399, 387), (387, 399, 400, 388), (388, 400, 401, 389), (389, 401, 402, 390), (390, 402, 403, 391), (391, 403, 404, 392), (392, 404, 405, 393), (393, 405, 406, 394), (394, 406, 407, 395), (395, 407, 396, 384), (396, 408, 409, 397), (397, 409, 410, 398), (398, 410, 411, 399), (399, 411, 412, 400), (400, 412, 413, 401), (401, 413, 414, 402), (402, 414, 415, 403), (403, 415, 416, 404), (404, 416, 417, 405), (405, 417, 418, 406), (406, 418, 419, 407), (407, 419, 408, 396), (408, 420, 421, 409), (409, 421, 422, 410), (410, 422, 423, 411), (411, 423, 424, 412), (412, 424, 425, 413), (413, 425, 426, 414), (414, 426, 427, 415), (415, 427, 428, 416), (416, 428, 429, 417), (417, 429, 430, 418), (418, 430, 431, 419), (419, 431, 420, 408), (420, 432, 433, 421), (421, 433, 434, 422), (422, 434, 435, 423), (423, 435, 436, 424), (424, 436, 437, 425), (425, 437, 438, 426), (426, 438, 439, 427), (427, 439, 440, 428), (428, 440, 441, 429), (429, 441, 442, 430), (430, 442, 443, 431), (431, 443, 432, 420), (432, 444, 445, 433), (433, 445, 446, 434), (434, 446, 447, 435), (435, 447, 448, 436), (436, 448, 449, 437), (437, 449, 450, 438), (438, 450, 451, 439), (439, 451, 452, 440), (440, 452, 453, 441), (441, 453, 454, 442), (442, 454, 455, 443), (443, 455, 444, 432), (444, 456, 457, 445), (445, 457, 458, 446), (446, 458, 459, 447), (447, 459, 460, 448), (448, 460, 461, 449), (449, 461, 462, 450), (450, 462, 463, 451), (451, 463, 464, 452), (452, 464, 465, 453), (453, 465, 466, 454), (454, 466, 467, 455), (455, 467, 456, 444), (456, 468, 469, 457), (457, 469, 470, 458), (458, 470, 471, 459), (459, 471, 472, 460), (460, 472, 473, 461), (461, 473, 474, 462), (462, 474, 475, 463), (463, 475, 476, 464), (464, 476, 477, 465), (465, 477, 478, 466), (466, 478, 479, 467), (467, 479, 468, 456), (468, 480, 481, 469), (469, 481, 482, 470), (470, 482, 483, 471), (471, 483, 484, 472), (472, 484, 485, 473), (473, 485, 486, 474), (474, 486, 487, 475), (475, 487, 488, 476), (476, 488, 489, 477), (477, 489, 490, 478), (478, 490, 491, 479), (479, 491, 480, 468), (480, 492, 493, 481), (481, 493, 494, 482), (482, 494, 495, 483), (483, 495, 496, 484), (484, 496, 497, 485), (485, 497, 498, 486), (486, 498, 499, 487), (487, 499, 500, 488), (488, 500, 501, 489), (489, 501, 502, 490), (490, 502, 503, 491), (491, 503, 492, 480), (492, 504, 505, 493), (493, 505, 506, 494), (494, 506, 507, 495), (495, 507, 508, 496), (496, 508, 509, 497), (497, 509, 510, 498), (498, 510, 511, 499), (499, 511, 512, 500), (500, 512, 513, 501), (501, 513, 514, 502), (502, 514, 515, 503), (503, 515, 504, 492), (504, 516, 517, 505), (505, 517, 518, 506), (506, 518, 519, 507), (507, 519, 520, 508), (508, 520, 521, 509), (509, 521, 522, 510), (510, 522, 523, 511), (511, 523, 524, 512), (512, 524, 525, 513), (513, 525, 526, 514), (514, 526, 527, 515), (515, 527, 516, 504), (516, 528, 529, 517), (517, 529, 530, 518), (518, 530, 531, 519), (519, 531, 532, 520), (520, 532, 533, 521), (521, 533, 534, 522), (522, 534, 535, 523), (523, 535, 536, 524), (524, 536, 537, 525), (525, 537, 538, 526), (526, 538, 539, 527), (527, 539, 528, 516), (528, 540, 541, 529), (529, 541, 542, 530), (530, 542, 543, 531), (531, 543, 544, 532), (532, 544, 545, 533), (533, 545, 546, 534), (534, 546, 547, 535), (535, 547, 548, 536), (536, 548, 549, 537), (537, 549, 550, 538), (538, 550, 551, 539), (539, 551, 540, 528), (540, 552, 553, 541), (541, 553, 554, 542), (542, 554, 555, 543), (543, 555, 556, 544), (544, 556, 557, 545), (545, 557, 558, 546), (546, 558, 559, 547), (547, 559, 560, 548), (548, 560, 561, 549), (549, 561, 562, 550), (550, 562, 563, 551), (551, 563, 552, 540), (552, 564, 565, 553), (553, 565, 566, 554), (554, 566, 567, 555), (555, 567, 568, 556), (556, 568, 569, 557), (557, 569, 570, 558), (558, 570, 571, 559), (559, 571, 572, 560), (560, 572, 573, 561), (561, 573, 574, 562), (562, 574, 575, 563), (563, 575, 564, 552), (564, 0, 1, 565), (565, 1, 2, 566), (566, 2, 3, 567), (567, 3, 4, 568), (568, 4, 5, 569), (569, 5, 6, 570), (570, 6, 7, 571), (571, 7, 8, 572), (572, 8, 9, 573), (573, 9, 10, 574), (574, 10, 11, 575), (575, 11, 0, 564)])
_uv = me_torus.uv_layers.new(name='UVMap')
_uv.uv.foreach_set('vector', [0.6922, 0.686, 0.6918, 0.686, 0.6918, 0.6843, 0.6922, 0.6843, 0.6922, 0.6843, 0.6918, 0.6843, 0.6918, 0.6826, 0.6922, 0.6826, 0.6922, 0.6826, 0.6918, 0.6826, 0.6918, 0.6809, 0.6922, 0.6809, 0.6922, 0.6809, 0.6918, 0.6809, 0.6918, 0.6792, 0.6922, 0.6792, 0.6922, 0.6792, 0.6918, 0.6792, 0.6918, 0.6775, 0.6922, 0.6775, 0.6922, 0.6775, 0.6918, 0.6775, 0.6918, 0.6757, 0.6922, 0.6757, 0.6922, 0.6963, 0.6918, 0.6963, 0.6918, 0.6946, 0.6922, 0.6946, 0.6922, 0.6946, 0.6918, 0.6946, 0.6918, 0.6929, 0.6922, 0.6929, 0.6922, 0.6929, 0.6918, 0.6929, 0.6918, 0.6912, 0.6922, 0.6912, 0.6922, 0.6912, 0.6918, 0.6912, 0.6918, 0.6895, 0.6922, 0.6895, 0.6922, 0.6895, 0.6918, 0.6895, 0.6918, 0.6877, 0.6922, 0.6877, 0.6922, 0.6877, 0.6918, 0.6877, 0.6918, 0.686, 0.6922, 0.686, 0.6918, 0.686, 0.6914, 0.686, 0.6914, 0.6843, 0.6918, 0.6843, 0.6918, 0.6843, 0.6914, 0.6843, 0.6914, 0.6826, 0.6918, 0.6826, 0.6918, 0.6826, 0.6914, 0.6826, 0.6914, 0.6809, 0.6918, 0.6809, 0.6918, 0.6809, 0.6914, 0.6809, 0.6914, 0.6792, 0.6918, 0.6792, 0.6918, 0.6792, 0.6914, 0.6792, 0.6914, 0.6775, 0.6918, 0.6775, 0.6918, 0.6775, 0.6914, 0.6775, 0.6914, 0.6757, 0.6918, 0.6757, 0.6918, 0.6963, 0.6914, 0.6963, 0.6914, 0.6946, 0.6918, 0.6946, 0.6918, 0.6946, 0.6914, 0.6946, 0.6914, 0.6929, 0.6918, 0.6929, 0.6918, 0.6929, 0.6914, 0.6929, 0.6914, 0.6912, 0.6918, 0.6912, 0.6918, 0.6912, 0.6914, 0.6912, 0.6914, 0.6895, 0.6918, 0.6895, 0.6918, 0.6895, 0.6914, 0.6895, 0.6914, 0.6877, 0.6918, 0.6877, 0.6918, 0.6877, 0.6914, 0.6877, 0.6914, 0.686, 0.6918, 0.686, 0.6914, 0.686, 0.6909, 0.686, 0.6909, 0.6843, 0.6914, 0.6843, 0.6914, 0.6843, 0.6909, 0.6843, 0.6909, 0.6826, 0.6914, 0.6826, 0.6914, 0.6826, 0.6909, 0.6826, 0.6909, 0.6809, 0.6914, 0.6809, 0.6914, 0.6809, 0.6909, 0.6809, 0.6909, 0.6792, 0.6914, 0.6792, 0.6914, 0.6792, 0.6909, 0.6792, 0.6909, 0.6775, 0.6914, 0.6775, 0.6914, 0.6775, 0.6909, 0.6775, 0.6909, 0.6757, 0.6914, 0.6757, 0.6914, 0.6963, 0.6909, 0.6963, 0.6909, 0.6946, 0.6914, 0.6946, 0.6914, 0.6946, 0.6909, 0.6946, 0.6909, 0.6929, 0.6914, 0.6929, 0.6914, 0.6929, 0.6909, 0.6929, 0.6909, 0.6912, 0.6914, 0.6912, 0.6914, 0.6912, 0.6909, 0.6912, 0.6909, 0.6895, 0.6914, 0.6895, 0.6914, 0.6895, 0.6909, 0.6895, 0.6909, 0.6877, 0.6914, 0.6877, 0.6914, 0.6877, 0.6909, 0.6877, 0.6909, 0.686, 0.6914, 0.686, 0.6909, 0.686, 0.6905, 0.686, 0.6905, 0.6843, 0.6909, 0.6843, 0.6909, 0.6843, 0.6905, 0.6843, 0.6905, 0.6826, 0.6909, 0.6826, 0.6909, 0.6826, 0.6905, 0.6826, 0.6905, 0.6809, 0.6909, 0.6809, 0.6909, 0.6809, 0.6905, 0.6809, 0.6905, 0.6792, 0.6909, 0.6792, 0.6909, 0.6792, 0.6905, 0.6792, 0.6905, 0.6775, 0.6909, 0.6775, 0.6909, 0.6775, 0.6905, 0.6775, 0.6905, 0.6757, 0.6909, 0.6757, 0.6909, 0.6963, 0.6905, 0.6963, 0.6905, 0.6946, 0.6909, 0.6946, 0.6909, 0.6946, 0.6905, 0.6946, 0.6905, 0.6929, 0.6909, 0.6929, 0.6909, 0.6929, 0.6905, 0.6929, 0.6905, 0.6912, 0.6909, 0.6912, 0.6909, 0.6912, 0.6905, 0.6912, 0.6905, 0.6895, 0.6909, 0.6895, 0.6909, 0.6895, 0.6905, 0.6895, 0.6905, 0.6877, 0.6909, 0.6877, 0.6909, 0.6877, 0.6905, 0.6877, 0.6905, 0.686, 0.6909, 0.686, 0.6905, 0.686, 0.6901, 0.686, 0.6901, 0.6843, 0.6905, 0.6843, 0.6905, 0.6843, 0.6901, 0.6843, 0.6901, 0.6826, 0.6905, 0.6826, 0.6905, 0.6826, 0.6901, 0.6826, 0.6901, 0.6809, 0.6905, 0.6809, 0.6905, 0.6809, 0.6901, 0.6809, 0.6901, 0.6792, 0.6905, 0.6792, 0.6905, 0.6792, 0.6901, 0.6792, 0.6901, 0.6775, 0.6905, 0.6775, 0.6905, 0.6775, 0.6901, 0.6775, 0.6901, 0.6757, 0.6905, 0.6757, 0.6905, 0.6963, 0.6901, 0.6963, 0.6901, 0.6946, 0.6905, 0.6946, 0.6905, 0.6946, 0.6901, 0.6946, 0.6901, 0.6929, 0.6905, 0.6929, 0.6905, 0.6929, 0.6901, 0.6929, 0.6901, 0.6912, 0.6905, 0.6912, 0.6905, 0.6912, 0.6901, 0.6912, 0.6901, 0.6895, 0.6905, 0.6895, 0.6905, 0.6895, 0.6901, 0.6895, 0.6901, 0.6877, 0.6905, 0.6877, 0.6905, 0.6877, 0.6901, 0.6877, 0.6901, 0.686, 0.6905, 0.686, 0.6901, 0.686, 0.6897, 0.686, 0.6897, 0.6843, 0.6901, 0.6843, 0.6901, 0.6843, 0.6897, 0.6843, 0.6897, 0.6826, 0.6901, 0.6826, 0.6901, 0.6826, 0.6897, 0.6826, 0.6897, 0.6809, 0.6901, 0.6809, 0.6901, 0.6809, 0.6897, 0.6809, 0.6897, 0.6792, 0.6901, 0.6792, 0.6901, 0.6792, 0.6897, 0.6792, 0.6897, 0.6775, 0.6901, 0.6775, 0.6901, 0.6775, 0.6897, 0.6775, 0.6897, 0.6757, 0.6901, 0.6757, 0.6901, 0.6963, 0.6897, 0.6963, 0.6897, 0.6946, 0.6901, 0.6946, 0.6901, 0.6946, 0.6897, 0.6946, 0.6897, 0.6929, 0.6901, 0.6929, 0.6901, 0.6929, 0.6897, 0.6929, 0.6897, 0.6912, 0.6901, 0.6912, 0.6901, 0.6912, 0.6897, 0.6912, 0.6897, 0.6895, 0.6901, 0.6895, 0.6901, 0.6895, 0.6897, 0.6895, 0.6897, 0.6877, 0.6901, 0.6877, 0.6901, 0.6877, 0.6897, 0.6877, 0.6897, 0.686, 0.6901, 0.686, 0.6897, 0.686, 0.6892, 0.686, 0.6892, 0.6843, 0.6897, 0.6843, 0.6897, 0.6843, 0.6892, 0.6843, 0.6892, 0.6826, 0.6897, 0.6826, 0.6897, 0.6826, 0.6892, 0.6826, 0.6892, 0.6809, 0.6897, 0.6809, 0.6897, 0.6809, 0.6892, 0.6809, 0.6892, 0.6792, 0.6897, 0.6792, 0.6897, 0.6792, 0.6892, 0.6792, 0.6892, 0.6775, 0.6897, 0.6775, 0.6897, 0.6775, 0.6892, 0.6775, 0.6892, 0.6757, 0.6897, 0.6757, 0.6897, 0.6963, 0.6892, 0.6963, 0.6892, 0.6946, 0.6897, 0.6946, 0.6897, 0.6946, 0.6892, 0.6946, 0.6892, 0.6929, 0.6897, 0.6929, 0.6897, 0.6929, 0.6892, 0.6929, 0.6892, 0.6912, 0.6897, 0.6912, 0.6897, 0.6912, 0.6892, 0.6912, 0.6892, 0.6895, 0.6897, 0.6895, 0.6897, 0.6895, 0.6892, 0.6895, 0.6892, 0.6877, 0.6897, 0.6877, 0.6897, 0.6877, 0.6892, 0.6877, 0.6892, 0.686, 0.6897, 0.686, 0.6892, 0.686, 0.6888, 0.686, 0.6888, 0.6843, 0.6892, 0.6843, 0.6892, 0.6843, 0.6888, 0.6843, 0.6888, 0.6826, 0.6892, 0.6826, 0.6892, 0.6826, 0.6888, 0.6826, 0.6888, 0.6809, 0.6892, 0.6809, 0.6892, 0.6809, 0.6888, 0.6809, 0.6888, 0.6792, 0.6892, 0.6792, 0.6892, 0.6792, 0.6888, 0.6792, 0.6888, 0.6775, 0.6892, 0.6775, 0.6892, 0.6775, 0.6888, 0.6775, 0.6888, 0.6757, 0.6892, 0.6757, 0.6892, 0.6963, 0.6888, 0.6963, 0.6888, 0.6946, 0.6892, 0.6946, 0.6892, 0.6946, 0.6888, 0.6946, 0.6888, 0.6929, 0.6892, 0.6929, 0.6892, 0.6929, 0.6888, 0.6929, 0.6888, 0.6912, 0.6892, 0.6912, 0.6892, 0.6912, 0.6888, 0.6912, 0.6888, 0.6895, 0.6892, 0.6895, 0.6892, 0.6895, 0.6888, 0.6895, 0.6888, 0.6877, 0.6892, 0.6877, 0.6892, 0.6877, 0.6888, 0.6877, 0.6888, 0.686, 0.6892, 0.686, 0.6888, 0.686, 0.6884, 0.686, 0.6884, 0.6843, 0.6888, 0.6843, 0.6888, 0.6843, 0.6884, 0.6843, 0.6884, 0.6826, 0.6888, 0.6826, 0.6888, 0.6826, 0.6884, 0.6826, 0.6884, 0.6809, 0.6888, 0.6809, 0.6888, 0.6809, 0.6884, 0.6809, 0.6884, 0.6792, 0.6888, 0.6792, 0.6888, 0.6792, 0.6884, 0.6792, 0.6884, 0.6775, 0.6888, 0.6775, 0.6888, 0.6775, 0.6884, 0.6775, 0.6884, 0.6757, 0.6888, 0.6757, 0.6888, 0.6963, 0.6884, 0.6963, 0.6884, 0.6946, 0.6888, 0.6946, 0.6888, 0.6946, 0.6884, 0.6946, 0.6884, 0.6929, 0.6888, 0.6929, 0.6888, 0.6929, 0.6884, 0.6929, 0.6884, 0.6912, 0.6888, 0.6912, 0.6888, 0.6912, 0.6884, 0.6912, 0.6884, 0.6895, 0.6888, 0.6895, 0.6888, 0.6895, 0.6884, 0.6895, 0.6884, 0.6877, 0.6888, 0.6877, 0.6888, 0.6877, 0.6884, 0.6877, 0.6884, 0.686, 0.6888, 0.686, 0.6884, 0.686, 0.6879, 0.686, 0.6879, 0.6843, 0.6884, 0.6843, 0.6884, 0.6843, 0.6879, 0.6843, 0.6879, 0.6826, 0.6884, 0.6826, 0.6884, 0.6826, 0.6879, 0.6826, 0.6879, 0.6809, 0.6884, 0.6809, 0.6884, 0.6809, 0.6879, 0.6809, 0.6879, 0.6792, 0.6884, 0.6792, 0.6884, 0.6792, 0.6879, 0.6792, 0.6879, 0.6775, 0.6884, 0.6775, 0.6884, 0.6775, 0.6879, 0.6775, 0.6879, 0.6757, 0.6884, 0.6757, 0.6884, 0.6963, 0.6879, 0.6963, 0.6879, 0.6946, 0.6884, 0.6946, 0.6884, 0.6946, 0.6879, 0.6946, 0.6879, 0.6929, 0.6884, 0.6929, 0.6884, 0.6929, 0.6879, 0.6929, 0.6879, 0.6912, 0.6884, 0.6912, 0.6884, 0.6912, 0.6879, 0.6912, 0.6879, 0.6895, 0.6884, 0.6895, 0.6884, 0.6895, 0.6879, 0.6895, 0.6879, 0.6877, 0.6884, 0.6877, 0.6884, 0.6877, 0.6879, 0.6877, 0.6879, 0.686, 0.6884, 0.686, 0.6879, 0.686, 0.6875, 0.686, 0.6875, 0.6843, 0.6879, 0.6843, 0.6879, 0.6843, 0.6875, 0.6843, 0.6875, 0.6826, 0.6879, 0.6826, 0.6879, 0.6826, 0.6875, 0.6826, 0.6875, 0.6809, 0.6879, 0.6809, 0.6879, 0.6809, 0.6875, 0.6809, 0.6875, 0.6792, 0.6879, 0.6792, 0.6879, 0.6792, 0.6875, 0.6792, 0.6875, 0.6775, 0.6879, 0.6775, 0.6879, 0.6775, 0.6875, 0.6775, 0.6875, 0.6757, 0.6879, 0.6757, 0.6879, 0.6963, 0.6875, 0.6963, 0.6875, 0.6946, 0.6879, 0.6946, 0.6879, 0.6946, 0.6875, 0.6946, 0.6875, 0.6929, 0.6879, 0.6929, 0.6879, 0.6929, 0.6875, 0.6929, 0.6875, 0.6912, 0.6879, 0.6912, 0.6879, 0.6912, 0.6875, 0.6912, 0.6875, 0.6895, 0.6879, 0.6895, 0.6879, 0.6895, 0.6875, 0.6895, 0.6875, 0.6877, 0.6879, 0.6877, 0.6879, 0.6877, 0.6875, 0.6877, 0.6875, 0.686, 0.6879, 0.686, 0.6875, 0.686, 0.6871, 0.686, 0.6871, 0.6843, 0.6875, 0.6843, 0.6875, 0.6843, 0.6871, 0.6843, 0.6871, 0.6826, 0.6875, 0.6826, 0.6875, 0.6826, 0.6871, 0.6826, 0.6871, 0.6809, 0.6875, 0.6809, 0.6875, 0.6809, 0.6871, 0.6809, 0.6871, 0.6792, 0.6875, 0.6792, 0.6875, 0.6792, 0.6871, 0.6792, 0.6871, 0.6775, 0.6875, 0.6775, 0.6875, 0.6775, 0.6871, 0.6775, 0.6871, 0.6757, 0.6875, 0.6757, 0.6875, 0.6963, 0.6871, 0.6963, 0.6871, 0.6946, 0.6875, 0.6946, 0.6875, 0.6946, 0.6871, 0.6946, 0.6871, 0.6929, 0.6875, 0.6929, 0.6875, 0.6929, 0.6871, 0.6929, 0.6871, 0.6912, 0.6875, 0.6912, 0.6875, 0.6912, 0.6871, 0.6912, 0.6871, 0.6895, 0.6875, 0.6895, 0.6875, 0.6895, 0.6871, 0.6895, 0.6871, 0.6877, 0.6875, 0.6877, 0.6875, 0.6877, 0.6871, 0.6877, 0.6871, 0.686, 0.6875, 0.686, 0.6871, 0.686, 0.6867, 0.686, 0.6867, 0.6843, 0.6871, 0.6843, 0.6871, 0.6843, 0.6867, 0.6843, 0.6867, 0.6826, 0.6871, 0.6826, 0.6871, 0.6826, 0.6867, 0.6826, 0.6867, 0.6809, 0.6871, 0.6809, 0.6871, 0.6809, 0.6867, 0.6809, 0.6867, 0.6792, 0.6871, 0.6792, 0.6871, 0.6792, 0.6867, 0.6792, 0.6867, 0.6775, 0.6871, 0.6775, 0.6871, 0.6775, 0.6867, 0.6775, 0.6867, 0.6757, 0.6871, 0.6757, 0.6871, 0.6963, 0.6867, 0.6963, 0.6867, 0.6946, 0.6871, 0.6946, 0.6871, 0.6946, 0.6867, 0.6946, 0.6867, 0.6929, 0.6871, 0.6929, 0.6871, 0.6929, 0.6867, 0.6929, 0.6867, 0.6912, 0.6871, 0.6912, 0.6871, 0.6912, 0.6867, 0.6912, 0.6867, 0.6895, 0.6871, 0.6895, 0.6871, 0.6895, 0.6867, 0.6895, 0.6867, 0.6877, 0.6871, 0.6877, 0.6871, 0.6877, 0.6867, 0.6877, 0.6867, 0.686, 0.6871, 0.686, 0.6867, 0.686, 0.6862, 0.686, 0.6862, 0.6843, 0.6867, 0.6843, 0.6867, 0.6843, 0.6862, 0.6843, 0.6862, 0.6826, 0.6867, 0.6826, 0.6867, 0.6826, 0.6862, 0.6826, 0.6862, 0.6809, 0.6867, 0.6809, 0.6867, 0.6809, 0.6862, 0.6809, 0.6862, 0.6792, 0.6867, 0.6792, 0.6867, 0.6792, 0.6862, 0.6792, 0.6862, 0.6775, 0.6867, 0.6775, 0.6867, 0.6775, 0.6862, 0.6775, 0.6862, 0.6757, 0.6867, 0.6757, 0.6867, 0.6963, 0.6862, 0.6963, 0.6862, 0.6946, 0.6867, 0.6946, 0.6867, 0.6946, 0.6862, 0.6946, 0.6862, 0.6929, 0.6867, 0.6929, 0.6867, 0.6929, 0.6862, 0.6929, 0.6862, 0.6912, 0.6867, 0.6912, 0.6867, 0.6912, 0.6862, 0.6912, 0.6862, 0.6895, 0.6867, 0.6895, 0.6867, 0.6895, 0.6862, 0.6895, 0.6862, 0.6877, 0.6867, 0.6877, 0.6867, 0.6877, 0.6862, 0.6877, 0.6862, 0.686, 0.6867, 0.686, 0.6862, 0.686, 0.6858, 0.686, 0.6858, 0.6843, 0.6862, 0.6843, 0.6862, 0.6843, 0.6858, 0.6843, 0.6858, 0.6826, 0.6862, 0.6826, 0.6862, 0.6826, 0.6858, 0.6826, 0.6858, 0.6809, 0.6862, 0.6809, 0.6862, 0.6809, 0.6858, 0.6809, 0.6858, 0.6792, 0.6862, 0.6792, 0.6862, 0.6792, 0.6858, 0.6792, 0.6858, 0.6775, 0.6862, 0.6775, 0.6862, 0.6775, 0.6858, 0.6775, 0.6858, 0.6757, 0.6862, 0.6757, 0.6862, 0.6963, 0.6858, 0.6963, 0.6858, 0.6946, 0.6862, 0.6946, 0.6862, 0.6946, 0.6858, 0.6946, 0.6858, 0.6929, 0.6862, 0.6929, 0.6862, 0.6929, 0.6858, 0.6929, 0.6858, 0.6912, 0.6862, 0.6912, 0.6862, 0.6912, 0.6858, 0.6912, 0.6858, 0.6895, 0.6862, 0.6895, 0.6862, 0.6895, 0.6858, 0.6895, 0.6858, 0.6877, 0.6862, 0.6877, 0.6862, 0.6877, 0.6858, 0.6877, 0.6858, 0.686, 0.6862, 0.686, 0.6858, 0.686, 0.6854, 0.686, 0.6854, 0.6843, 0.6858, 0.6843, 0.6858, 0.6843, 0.6854, 0.6843, 0.6854, 0.6826, 0.6858, 0.6826, 0.6858, 0.6826, 0.6854, 0.6826, 0.6854, 0.6809, 0.6858, 0.6809, 0.6858, 0.6809, 0.6854, 0.6809, 0.6854, 0.6792, 0.6858, 0.6792, 0.6858, 0.6792, 0.6854, 0.6792, 0.6854, 0.6775, 0.6858, 0.6775, 0.6858, 0.6775, 0.6854, 0.6775, 0.6854, 0.6757, 0.6858, 0.6757, 0.6858, 0.6963, 0.6854, 0.6963, 0.6854, 0.6946, 0.6858, 0.6946, 0.6858, 0.6946, 0.6854, 0.6946, 0.6854, 0.6929, 0.6858, 0.6929, 0.6858, 0.6929, 0.6854, 0.6929, 0.6854, 0.6912, 0.6858, 0.6912, 0.6858, 0.6912, 0.6854, 0.6912, 0.6854, 0.6895, 0.6858, 0.6895, 0.6858, 0.6895, 0.6854, 0.6895, 0.6854, 0.6877, 0.6858, 0.6877, 0.6858, 0.6877, 0.6854, 0.6877, 0.6854, 0.686, 0.6858, 0.686, 0.6854, 0.686, 0.6849, 0.686, 0.6849, 0.6843, 0.6854, 0.6843, 0.6854, 0.6843, 0.6849, 0.6843, 0.6849, 0.6826, 0.6854, 0.6826, 0.6854, 0.6826, 0.6849, 0.6826, 0.6849, 0.6809, 0.6854, 0.6809, 0.6854, 0.6809, 0.6849, 0.6809, 0.6849, 0.6792, 0.6854, 0.6792, 0.6854, 0.6792, 0.6849, 0.6792, 0.6849, 0.6775, 0.6854, 0.6775, 0.6854, 0.6775, 0.6849, 0.6775, 0.6849, 0.6757, 0.6854, 0.6757, 0.6854, 0.6963, 0.6849, 0.6963, 0.6849, 0.6946, 0.6854, 0.6946, 0.6854, 0.6946, 0.6849, 0.6946, 0.6849, 0.6929, 0.6854, 0.6929, 0.6854, 0.6929, 0.6849, 0.6929, 0.6849, 0.6912, 0.6854, 0.6912, 0.6854, 0.6912, 0.6849, 0.6912, 0.6849, 0.6895, 0.6854, 0.6895, 0.6854, 0.6895, 0.6849, 0.6895, 0.6849, 0.6877, 0.6854, 0.6877, 0.6854, 0.6877, 0.6849, 0.6877, 0.6849, 0.686, 0.6854, 0.686, 0.6849, 0.686, 0.6845, 0.686, 0.6845, 0.6843, 0.6849, 0.6843, 0.6849, 0.6843, 0.6845, 0.6843, 0.6845, 0.6826, 0.6849, 0.6826, 0.6849, 0.6826, 0.6845, 0.6826, 0.6845, 0.6809, 0.6849, 0.6809, 0.6849, 0.6809, 0.6845, 0.6809, 0.6845, 0.6792, 0.6849, 0.6792, 0.6849, 0.6792, 0.6845, 0.6792, 0.6845, 0.6775, 0.6849, 0.6775, 0.6849, 0.6775, 0.6845, 0.6775, 0.6845, 0.6757, 0.6849, 0.6757, 0.6849, 0.6963, 0.6845, 0.6963, 0.6845, 0.6946, 0.6849, 0.6946, 0.6849, 0.6946, 0.6845, 0.6946, 0.6845, 0.6929, 0.6849, 0.6929, 0.6849, 0.6929, 0.6845, 0.6929, 0.6845, 0.6912, 0.6849, 0.6912, 0.6849, 0.6912, 0.6845, 0.6912, 0.6845, 0.6895, 0.6849, 0.6895, 0.6849, 0.6895, 0.6845, 0.6895, 0.6845, 0.6877, 0.6849, 0.6877, 0.6849, 0.6877, 0.6845, 0.6877, 0.6845, 0.686, 0.6849, 0.686, 0.6845, 0.686, 0.6841, 0.686, 0.6841, 0.6843, 0.6845, 0.6843, 0.6845, 0.6843, 0.6841, 0.6843, 0.6841, 0.6826, 0.6845, 0.6826, 0.6845, 0.6826, 0.6841, 0.6826, 0.6841, 0.6809, 0.6845, 0.6809, 0.6845, 0.6809, 0.6841, 0.6809, 0.6841, 0.6792, 0.6845, 0.6792, 0.6845, 0.6792, 0.6841, 0.6792, 0.6841, 0.6775, 0.6845, 0.6775, 0.6845, 0.6775, 0.6841, 0.6775, 0.6841, 0.6757, 0.6845, 0.6757, 0.6845, 0.6963, 0.6841, 0.6963, 0.6841, 0.6946, 0.6845, 0.6946, 0.6845, 0.6946, 0.6841, 0.6946, 0.6841, 0.6929, 0.6845, 0.6929, 0.6845, 0.6929, 0.6841, 0.6929, 0.6841, 0.6912, 0.6845, 0.6912, 0.6845, 0.6912, 0.6841, 0.6912, 0.6841, 0.6895, 0.6845, 0.6895, 0.6845, 0.6895, 0.6841, 0.6895, 0.6841, 0.6877, 0.6845, 0.6877, 0.6845, 0.6877, 0.6841, 0.6877, 0.6841, 0.686, 0.6845, 0.686, 0.6841, 0.686, 0.6837, 0.686, 0.6837, 0.6843, 0.6841, 0.6843, 0.6841, 0.6843, 0.6837, 0.6843, 0.6837, 0.6826, 0.6841, 0.6826, 0.6841, 0.6826, 0.6837, 0.6826, 0.6837, 0.6809, 0.6841, 0.6809, 0.6841, 0.6809, 0.6837, 0.6809, 0.6837, 0.6792, 0.6841, 0.6792, 0.6841, 0.6792, 0.6837, 0.6792, 0.6837, 0.6775, 0.6841, 0.6775, 0.6841, 0.6775, 0.6837, 0.6775, 0.6837, 0.6757, 0.6841, 0.6757, 0.6841, 0.6963, 0.6837, 0.6963, 0.6837, 0.6946, 0.6841, 0.6946, 0.6841, 0.6946, 0.6837, 0.6946, 0.6837, 0.6929, 0.6841, 0.6929, 0.6841, 0.6929, 0.6837, 0.6929, 0.6837, 0.6912, 0.6841, 0.6912, 0.6841, 0.6912, 0.6837, 0.6912, 0.6837, 0.6895, 0.6841, 0.6895, 0.6841, 0.6895, 0.6837, 0.6895, 0.6837, 0.6877, 0.6841, 0.6877, 0.6841, 0.6877, 0.6837, 0.6877, 0.6837, 0.686, 0.6841, 0.686, 0.6837, 0.686, 0.6832, 0.686, 0.6832, 0.6843, 0.6837, 0.6843, 0.6837, 0.6843, 0.6832, 0.6843, 0.6832, 0.6826, 0.6837, 0.6826, 0.6837, 0.6826, 0.6832, 0.6826, 0.6832, 0.6809, 0.6837, 0.6809, 0.6837, 0.6809, 0.6832, 0.6809, 0.6832, 0.6792, 0.6837, 0.6792, 0.6837, 0.6792, 0.6832, 0.6792, 0.6832, 0.6775, 0.6837, 0.6775, 0.6837, 0.6775, 0.6832, 0.6775, 0.6832, 0.6757, 0.6837, 0.6757, 0.6837, 0.6963, 0.6832, 0.6963, 0.6832, 0.6946, 0.6837, 0.6946, 0.6837, 0.6946, 0.6832, 0.6946, 0.6832, 0.6929, 0.6837, 0.6929, 0.6837, 0.6929, 0.6832, 0.6929, 0.6832, 0.6912, 0.6837, 0.6912, 0.6837, 0.6912, 0.6832, 0.6912, 0.6832, 0.6895, 0.6837, 0.6895, 0.6837, 0.6895, 0.6832, 0.6895, 0.6832, 0.6877, 0.6837, 0.6877, 0.6837, 0.6877, 0.6832, 0.6877, 0.6832, 0.686, 0.6837, 0.686, 0.6832, 0.686, 0.6828, 0.686, 0.6828, 0.6843, 0.6832, 0.6843, 0.6832, 0.6843, 0.6828, 0.6843, 0.6828, 0.6826, 0.6832, 0.6826, 0.6832, 0.6826, 0.6828, 0.6826, 0.6828, 0.6809, 0.6832, 0.6809, 0.6832, 0.6809, 0.6828, 0.6809, 0.6828, 0.6792, 0.6832, 0.6792, 0.6832, 0.6792, 0.6828, 0.6792, 0.6828, 0.6775, 0.6832, 0.6775, 0.6832, 0.6775, 0.6828, 0.6775, 0.6828, 0.6757, 0.6832, 0.6757, 0.6832, 0.6963, 0.6828, 0.6963, 0.6828, 0.6946, 0.6832, 0.6946, 0.6832, 0.6946, 0.6828, 0.6946, 0.6828, 0.6929, 0.6832, 0.6929, 0.6832, 0.6929, 0.6828, 0.6929, 0.6828, 0.6912, 0.6832, 0.6912, 0.6832, 0.6912, 0.6828, 0.6912, 0.6828, 0.6895, 0.6832, 0.6895, 0.6832, 0.6895, 0.6828, 0.6895, 0.6828, 0.6877, 0.6832, 0.6877, 0.6832, 0.6877, 0.6828, 0.6877, 0.6828, 0.686, 0.6832, 0.686, 0.6828, 0.686, 0.6824, 0.686, 0.6824, 0.6843, 0.6828, 0.6843, 0.6828, 0.6843, 0.6824, 0.6843, 0.6824, 0.6826, 0.6828, 0.6826, 0.6828, 0.6826, 0.6824, 0.6826, 0.6824, 0.6809, 0.6828, 0.6809, 0.6828, 0.6809, 0.6824, 0.6809, 0.6824, 0.6792, 0.6828, 0.6792, 0.6828, 0.6792, 0.6824, 0.6792, 0.6824, 0.6775, 0.6828, 0.6775, 0.6828, 0.6775, 0.6824, 0.6775, 0.6824, 0.6757, 0.6828, 0.6757, 0.6828, 0.6963, 0.6824, 0.6963, 0.6824, 0.6946, 0.6828, 0.6946, 0.6828, 0.6946, 0.6824, 0.6946, 0.6824, 0.6929, 0.6828, 0.6929, 0.6828, 0.6929, 0.6824, 0.6929, 0.6824, 0.6912, 0.6828, 0.6912, 0.6828, 0.6912, 0.6824, 0.6912, 0.6824, 0.6895, 0.6828, 0.6895, 0.6828, 0.6895, 0.6824, 0.6895, 0.6824, 0.6877, 0.6828, 0.6877, 0.6828, 0.6877, 0.6824, 0.6877, 0.6824, 0.686, 0.6828, 0.686, 0.6824, 0.686, 0.6819, 0.686, 0.6819, 0.6843, 0.6824, 0.6843, 0.6824, 0.6843, 0.6819, 0.6843, 0.6819, 0.6826, 0.6824, 0.6826, 0.6824, 0.6826, 0.6819, 0.6826, 0.6819, 0.6809, 0.6824, 0.6809, 0.6824, 0.6809, 0.6819, 0.6809, 0.6819, 0.6792, 0.6824, 0.6792, 0.6824, 0.6792, 0.6819, 0.6792, 0.6819, 0.6775, 0.6824, 0.6775, 0.6824, 0.6775, 0.6819, 0.6775, 0.6819, 0.6757, 0.6824, 0.6757, 0.6824, 0.6963, 0.6819, 0.6963, 0.6819, 0.6946, 0.6824, 0.6946, 0.6824, 0.6946, 0.6819, 0.6946, 0.6819, 0.6929, 0.6824, 0.6929, 0.6824, 0.6929, 0.6819, 0.6929, 0.6819, 0.6912, 0.6824, 0.6912, 0.6824, 0.6912, 0.6819, 0.6912, 0.6819, 0.6895, 0.6824, 0.6895, 0.6824, 0.6895, 0.6819, 0.6895, 0.6819, 0.6877, 0.6824, 0.6877, 0.6824, 0.6877, 0.6819, 0.6877, 0.6819, 0.686, 0.6824, 0.686, 0.7025, 0.686, 0.7021, 0.686, 0.7021, 0.6843, 0.7025, 0.6843, 0.7025, 0.6843, 0.7021, 0.6843, 0.7021, 0.6826, 0.7025, 0.6826, 0.7025, 0.6826, 0.7021, 0.6826, 0.7021, 0.6809, 0.7025, 0.6809, 0.7025, 0.6809, 0.7021, 0.6809, 0.7021, 0.6792, 0.7025, 0.6792, 0.7025, 0.6792, 0.7021, 0.6792, 0.7021, 0.6775, 0.7025, 0.6775, 0.7025, 0.6775, 0.7021, 0.6775, 0.7021, 0.6757, 0.7025, 0.6757, 0.7025, 0.6963, 0.7021, 0.6963, 0.7021, 0.6946, 0.7025, 0.6946, 0.7025, 0.6946, 0.7021, 0.6946, 0.7021, 0.6929, 0.7025, 0.6929, 0.7025, 0.6929, 0.7021, 0.6929, 0.7021, 0.6912, 0.7025, 0.6912, 0.7025, 0.6912, 0.7021, 0.6912, 0.7021, 0.6895, 0.7025, 0.6895, 0.7025, 0.6895, 0.7021, 0.6895, 0.7021, 0.6877, 0.7025, 0.6877, 0.7025, 0.6877, 0.7021, 0.6877, 0.7021, 0.686, 0.7025, 0.686, 0.7021, 0.686, 0.7017, 0.686, 0.7017, 0.6843, 0.7021, 0.6843, 0.7021, 0.6843, 0.7017, 0.6843, 0.7017, 0.6826, 0.7021, 0.6826, 0.7021, 0.6826, 0.7017, 0.6826, 0.7017, 0.6809, 0.7021, 0.6809, 0.7021, 0.6809, 0.7017, 0.6809, 0.7017, 0.6792, 0.7021, 0.6792, 0.7021, 0.6792, 0.7017, 0.6792, 0.7017, 0.6775, 0.7021, 0.6775, 0.7021, 0.6775, 0.7017, 0.6775, 0.7017, 0.6757, 0.7021, 0.6757, 0.7021, 0.6963, 0.7017, 0.6963, 0.7017, 0.6946, 0.7021, 0.6946, 0.7021, 0.6946, 0.7017, 0.6946, 0.7017, 0.6929, 0.7021, 0.6929, 0.7021, 0.6929, 0.7017, 0.6929, 0.7017, 0.6912, 0.7021, 0.6912, 0.7021, 0.6912, 0.7017, 0.6912, 0.7017, 0.6895, 0.7021, 0.6895, 0.7021, 0.6895, 0.7017, 0.6895, 0.7017, 0.6877, 0.7021, 0.6877, 0.7021, 0.6877, 0.7017, 0.6877, 0.7017, 0.686, 0.7021, 0.686, 0.7017, 0.686, 0.7012, 0.686, 0.7012, 0.6843, 0.7017, 0.6843, 0.7017, 0.6843, 0.7012, 0.6843, 0.7012, 0.6826, 0.7017, 0.6826, 0.7017, 0.6826, 0.7012, 0.6826, 0.7012, 0.6809, 0.7017, 0.6809, 0.7017, 0.6809, 0.7012, 0.6809, 0.7012, 0.6792, 0.7017, 0.6792, 0.7017, 0.6792, 0.7012, 0.6792, 0.7012, 0.6775, 0.7017, 0.6775, 0.7017, 0.6775, 0.7012, 0.6775, 0.7012, 0.6757, 0.7017, 0.6757, 0.7017, 0.6963, 0.7012, 0.6963, 0.7012, 0.6946, 0.7017, 0.6946, 0.7017, 0.6946, 0.7012, 0.6946, 0.7012, 0.6929, 0.7017, 0.6929, 0.7017, 0.6929, 0.7012, 0.6929, 0.7012, 0.6912, 0.7017, 0.6912, 0.7017, 0.6912, 0.7012, 0.6912, 0.7012, 0.6895, 0.7017, 0.6895, 0.7017, 0.6895, 0.7012, 0.6895, 0.7012, 0.6877, 0.7017, 0.6877, 0.7017, 0.6877, 0.7012, 0.6877, 0.7012, 0.686, 0.7017, 0.686, 0.7012, 0.686, 0.7008, 0.686, 0.7008, 0.6843, 0.7012, 0.6843, 0.7012, 0.6843, 0.7008, 0.6843, 0.7008, 0.6826, 0.7012, 0.6826, 0.7012, 0.6826, 0.7008, 0.6826, 0.7008, 0.6809, 0.7012, 0.6809, 0.7012, 0.6809, 0.7008, 0.6809, 0.7008, 0.6792, 0.7012, 0.6792, 0.7012, 0.6792, 0.7008, 0.6792, 0.7008, 0.6775, 0.7012, 0.6775, 0.7012, 0.6775, 0.7008, 0.6775, 0.7008, 0.6757, 0.7012, 0.6757, 0.7012, 0.6963, 0.7008, 0.6963, 0.7008, 0.6946, 0.7012, 0.6946, 0.7012, 0.6946, 0.7008, 0.6946, 0.7008, 0.6929, 0.7012, 0.6929, 0.7012, 0.6929, 0.7008, 0.6929, 0.7008, 0.6912, 0.7012, 0.6912, 0.7012, 0.6912, 0.7008, 0.6912, 0.7008, 0.6895, 0.7012, 0.6895, 0.7012, 0.6895, 0.7008, 0.6895, 0.7008, 0.6877, 0.7012, 0.6877, 0.7012, 0.6877, 0.7008, 0.6877, 0.7008, 0.686, 0.7012, 0.686, 0.7008, 0.686, 0.7004, 0.686, 0.7004, 0.6843, 0.7008, 0.6843, 0.7008, 0.6843, 0.7004, 0.6843, 0.7004, 0.6826, 0.7008, 0.6826, 0.7008, 0.6826, 0.7004, 0.6826, 0.7004, 0.6809, 0.7008, 0.6809, 0.7008, 0.6809, 0.7004, 0.6809, 0.7004, 0.6792, 0.7008, 0.6792, 0.7008, 0.6792, 0.7004, 0.6792, 0.7004, 0.6775, 0.7008, 0.6775, 0.7008, 0.6775, 0.7004, 0.6775, 0.7004, 0.6757, 0.7008, 0.6757, 0.7008, 0.6963, 0.7004, 0.6963, 0.7004, 0.6946, 0.7008, 0.6946, 0.7008, 0.6946, 0.7004, 0.6946, 0.7004, 0.6929, 0.7008, 0.6929, 0.7008, 0.6929, 0.7004, 0.6929, 0.7004, 0.6912, 0.7008, 0.6912, 0.7008, 0.6912, 0.7004, 0.6912, 0.7004, 0.6895, 0.7008, 0.6895, 0.7008, 0.6895, 0.7004, 0.6895, 0.7004, 0.6877, 0.7008, 0.6877, 0.7008, 0.6877, 0.7004, 0.6877, 0.7004, 0.686, 0.7008, 0.686, 0.7004, 0.686, 0.6999, 0.686, 0.6999, 0.6843, 0.7004, 0.6843, 0.7004, 0.6843, 0.6999, 0.6843, 0.6999, 0.6826, 0.7004, 0.6826, 0.7004, 0.6826, 0.6999, 0.6826, 0.6999, 0.6809, 0.7004, 0.6809, 0.7004, 0.6809, 0.6999, 0.6809, 0.6999, 0.6792, 0.7004, 0.6792, 0.7004, 0.6792, 0.6999, 0.6792, 0.6999, 0.6775, 0.7004, 0.6775, 0.7004, 0.6775, 0.6999, 0.6775, 0.6999, 0.6757, 0.7004, 0.6757, 0.7004, 0.6963, 0.6999, 0.6963, 0.6999, 0.6946, 0.7004, 0.6946, 0.7004, 0.6946, 0.6999, 0.6946, 0.6999, 0.6929, 0.7004, 0.6929, 0.7004, 0.6929, 0.6999, 0.6929, 0.6999, 0.6912, 0.7004, 0.6912, 0.7004, 0.6912, 0.6999, 0.6912, 0.6999, 0.6895, 0.7004, 0.6895, 0.7004, 0.6895, 0.6999, 0.6895, 0.6999, 0.6877, 0.7004, 0.6877, 0.7004, 0.6877, 0.6999, 0.6877, 0.6999, 0.686, 0.7004, 0.686, 0.6999, 0.686, 0.6995, 0.686, 0.6995, 0.6843, 0.6999, 0.6843, 0.6999, 0.6843, 0.6995, 0.6843, 0.6995, 0.6826, 0.6999, 0.6826, 0.6999, 0.6826, 0.6995, 0.6826, 0.6995, 0.6809, 0.6999, 0.6809, 0.6999, 0.6809, 0.6995, 0.6809, 0.6995, 0.6792, 0.6999, 0.6792, 0.6999, 0.6792, 0.6995, 0.6792, 0.6995, 0.6775, 0.6999, 0.6775, 0.6999, 0.6775, 0.6995, 0.6775, 0.6995, 0.6757, 0.6999, 0.6757, 0.6999, 0.6963, 0.6995, 0.6963, 0.6995, 0.6946, 0.6999, 0.6946, 0.6999, 0.6946, 0.6995, 0.6946, 0.6995, 0.6929, 0.6999, 0.6929, 0.6999, 0.6929, 0.6995, 0.6929, 0.6995, 0.6912, 0.6999, 0.6912, 0.6999, 0.6912, 0.6995, 0.6912, 0.6995, 0.6895, 0.6999, 0.6895, 0.6999, 0.6895, 0.6995, 0.6895, 0.6995, 0.6877, 0.6999, 0.6877, 0.6999, 0.6877, 0.6995, 0.6877, 0.6995, 0.686, 0.6999, 0.686, 0.6995, 0.686, 0.6991, 0.686, 0.6991, 0.6843, 0.6995, 0.6843, 0.6995, 0.6843, 0.6991, 0.6843, 0.6991, 0.6826, 0.6995, 0.6826, 0.6995, 0.6826, 0.6991, 0.6826, 0.6991, 0.6809, 0.6995, 0.6809, 0.6995, 0.6809, 0.6991, 0.6809, 0.6991, 0.6792, 0.6995, 0.6792, 0.6995, 0.6792, 0.6991, 0.6792, 0.6991, 0.6775, 0.6995, 0.6775, 0.6995, 0.6775, 0.6991, 0.6775, 0.6991, 0.6757, 0.6995, 0.6757, 0.6995, 0.6963, 0.6991, 0.6963, 0.6991, 0.6946, 0.6995, 0.6946, 0.6995, 0.6946, 0.6991, 0.6946, 0.6991, 0.6929, 0.6995, 0.6929, 0.6995, 0.6929, 0.6991, 0.6929, 0.6991, 0.6912, 0.6995, 0.6912, 0.6995, 0.6912, 0.6991, 0.6912, 0.6991, 0.6895, 0.6995, 0.6895, 0.6995, 0.6895, 0.6991, 0.6895, 0.6991, 0.6877, 0.6995, 0.6877, 0.6995, 0.6877, 0.6991, 0.6877, 0.6991, 0.686, 0.6995, 0.686, 0.6991, 0.686, 0.6987, 0.686, 0.6987, 0.6843, 0.6991, 0.6843, 0.6991, 0.6843, 0.6987, 0.6843, 0.6987, 0.6826, 0.6991, 0.6826, 0.6991, 0.6826, 0.6987, 0.6826, 0.6987, 0.6809, 0.6991, 0.6809, 0.6991, 0.6809, 0.6987, 0.6809, 0.6987, 0.6792, 0.6991, 0.6792, 0.6991, 0.6792, 0.6987, 0.6792, 0.6987, 0.6775, 0.6991, 0.6775, 0.6991, 0.6775, 0.6987, 0.6775, 0.6987, 0.6757, 0.6991, 0.6757, 0.6991, 0.6963, 0.6987, 0.6963, 0.6987, 0.6946, 0.6991, 0.6946, 0.6991, 0.6946, 0.6987, 0.6946, 0.6987, 0.6929, 0.6991, 0.6929, 0.6991, 0.6929, 0.6987, 0.6929, 0.6987, 0.6912, 0.6991, 0.6912, 0.6991, 0.6912, 0.6987, 0.6912, 0.6987, 0.6895, 0.6991, 0.6895, 0.6991, 0.6895, 0.6987, 0.6895, 0.6987, 0.6877, 0.6991, 0.6877, 0.6991, 0.6877, 0.6987, 0.6877, 0.6987, 0.686, 0.6991, 0.686, 0.6987, 0.686, 0.6982, 0.686, 0.6982, 0.6843, 0.6987, 0.6843, 0.6987, 0.6843, 0.6982, 0.6843, 0.6982, 0.6826, 0.6987, 0.6826, 0.6987, 0.6826, 0.6982, 0.6826, 0.6982, 0.6809, 0.6987, 0.6809, 0.6987, 0.6809, 0.6982, 0.6809, 0.6982, 0.6792, 0.6987, 0.6792, 0.6987, 0.6792, 0.6982, 0.6792, 0.6982, 0.6775, 0.6987, 0.6775, 0.6987, 0.6775, 0.6982, 0.6775, 0.6982, 0.6757, 0.6987, 0.6757, 0.6987, 0.6963, 0.6982, 0.6963, 0.6982, 0.6946, 0.6987, 0.6946, 0.6987, 0.6946, 0.6982, 0.6946, 0.6982, 0.6929, 0.6987, 0.6929, 0.6987, 0.6929, 0.6982, 0.6929, 0.6982, 0.6912, 0.6987, 0.6912, 0.6987, 0.6912, 0.6982, 0.6912, 0.6982, 0.6895, 0.6987, 0.6895, 0.6987, 0.6895, 0.6982, 0.6895, 0.6982, 0.6877, 0.6987, 0.6877, 0.6987, 0.6877, 0.6982, 0.6877, 0.6982, 0.686, 0.6987, 0.686, 0.6982, 0.686, 0.6978, 0.686, 0.6978, 0.6843, 0.6982, 0.6843, 0.6982, 0.6843, 0.6978, 0.6843, 0.6978, 0.6826, 0.6982, 0.6826, 0.6982, 0.6826, 0.6978, 0.6826, 0.6978, 0.6809, 0.6982, 0.6809, 0.6982, 0.6809, 0.6978, 0.6809, 0.6978, 0.6792, 0.6982, 0.6792, 0.6982, 0.6792, 0.6978, 0.6792, 0.6978, 0.6775, 0.6982, 0.6775, 0.6982, 0.6775, 0.6978, 0.6775, 0.6978, 0.6757, 0.6982, 0.6757, 0.6982, 0.6963, 0.6978, 0.6963, 0.6978, 0.6946, 0.6982, 0.6946, 0.6982, 0.6946, 0.6978, 0.6946, 0.6978, 0.6929, 0.6982, 0.6929, 0.6982, 0.6929, 0.6978, 0.6929, 0.6978, 0.6912, 0.6982, 0.6912, 0.6982, 0.6912, 0.6978, 0.6912, 0.6978, 0.6895, 0.6982, 0.6895, 0.6982, 0.6895, 0.6978, 0.6895, 0.6978, 0.6877, 0.6982, 0.6877, 0.6982, 0.6877, 0.6978, 0.6877, 0.6978, 0.686, 0.6982, 0.686, 0.6978, 0.686, 0.6974, 0.686, 0.6974, 0.6843, 0.6978, 0.6843, 0.6978, 0.6843, 0.6974, 0.6843, 0.6974, 0.6826, 0.6978, 0.6826, 0.6978, 0.6826, 0.6974, 0.6826, 0.6974, 0.6809, 0.6978, 0.6809, 0.6978, 0.6809, 0.6974, 0.6809, 0.6974, 0.6792, 0.6978, 0.6792, 0.6978, 0.6792, 0.6974, 0.6792, 0.6974, 0.6775, 0.6978, 0.6775, 0.6978, 0.6775, 0.6974, 0.6775, 0.6974, 0.6757, 0.6978, 0.6757, 0.6978, 0.6963, 0.6974, 0.6963, 0.6974, 0.6946, 0.6978, 0.6946, 0.6978, 0.6946, 0.6974, 0.6946, 0.6974, 0.6929, 0.6978, 0.6929, 0.6978, 0.6929, 0.6974, 0.6929, 0.6974, 0.6912, 0.6978, 0.6912, 0.6978, 0.6912, 0.6974, 0.6912, 0.6974, 0.6895, 0.6978, 0.6895, 0.6978, 0.6895, 0.6974, 0.6895, 0.6974, 0.6877, 0.6978, 0.6877, 0.6978, 0.6877, 0.6974, 0.6877, 0.6974, 0.686, 0.6978, 0.686, 0.6974, 0.686, 0.6969, 0.686, 0.6969, 0.6843, 0.6974, 0.6843, 0.6974, 0.6843, 0.6969, 0.6843, 0.6969, 0.6826, 0.6974, 0.6826, 0.6974, 0.6826, 0.6969, 0.6826, 0.6969, 0.6809, 0.6974, 0.6809, 0.6974, 0.6809, 0.6969, 0.6809, 0.6969, 0.6792, 0.6974, 0.6792, 0.6974, 0.6792, 0.6969, 0.6792, 0.6969, 0.6775, 0.6974, 0.6775, 0.6974, 0.6775, 0.6969, 0.6775, 0.6969, 0.6757, 0.6974, 0.6757, 0.6974, 0.6963, 0.6969, 0.6963, 0.6969, 0.6946, 0.6974, 0.6946, 0.6974, 0.6946, 0.6969, 0.6946, 0.6969, 0.6929, 0.6974, 0.6929, 0.6974, 0.6929, 0.6969, 0.6929, 0.6969, 0.6912, 0.6974, 0.6912, 0.6974, 0.6912, 0.6969, 0.6912, 0.6969, 0.6895, 0.6974, 0.6895, 0.6974, 0.6895, 0.6969, 0.6895, 0.6969, 0.6877, 0.6974, 0.6877, 0.6974, 0.6877, 0.6969, 0.6877, 0.6969, 0.686, 0.6974, 0.686, 0.6969, 0.686, 0.6965, 0.686, 0.6965, 0.6843, 0.6969, 0.6843, 0.6969, 0.6843, 0.6965, 0.6843, 0.6965, 0.6826, 0.6969, 0.6826, 0.6969, 0.6826, 0.6965, 0.6826, 0.6965, 0.6809, 0.6969, 0.6809, 0.6969, 0.6809, 0.6965, 0.6809, 0.6965, 0.6792, 0.6969, 0.6792, 0.6969, 0.6792, 0.6965, 0.6792, 0.6965, 0.6775, 0.6969, 0.6775, 0.6969, 0.6775, 0.6965, 0.6775, 0.6965, 0.6757, 0.6969, 0.6757, 0.6969, 0.6963, 0.6965, 0.6963, 0.6965, 0.6946, 0.6969, 0.6946, 0.6969, 0.6946, 0.6965, 0.6946, 0.6965, 0.6929, 0.6969, 0.6929, 0.6969, 0.6929, 0.6965, 0.6929, 0.6965, 0.6912, 0.6969, 0.6912, 0.6969, 0.6912, 0.6965, 0.6912, 0.6965, 0.6895, 0.6969, 0.6895, 0.6969, 0.6895, 0.6965, 0.6895, 0.6965, 0.6877, 0.6969, 0.6877, 0.6969, 0.6877, 0.6965, 0.6877, 0.6965, 0.686, 0.6969, 0.686, 0.6965, 0.686, 0.6961, 0.686, 0.6961, 0.6843, 0.6965, 0.6843, 0.6965, 0.6843, 0.6961, 0.6843, 0.6961, 0.6826, 0.6965, 0.6826, 0.6965, 0.6826, 0.6961, 0.6826, 0.6961, 0.6809, 0.6965, 0.6809, 0.6965, 0.6809, 0.6961, 0.6809, 0.6961, 0.6792, 0.6965, 0.6792, 0.6965, 0.6792, 0.6961, 0.6792, 0.6961, 0.6775, 0.6965, 0.6775, 0.6965, 0.6775, 0.6961, 0.6775, 0.6961, 0.6757, 0.6965, 0.6757, 0.6965, 0.6963, 0.6961, 0.6963, 0.6961, 0.6946, 0.6965, 0.6946, 0.6965, 0.6946, 0.6961, 0.6946, 0.6961, 0.6929, 0.6965, 0.6929, 0.6965, 0.6929, 0.6961, 0.6929, 0.6961, 0.6912, 0.6965, 0.6912, 0.6965, 0.6912, 0.6961, 0.6912, 0.6961, 0.6895, 0.6965, 0.6895, 0.6965, 0.6895, 0.6961, 0.6895, 0.6961, 0.6877, 0.6965, 0.6877, 0.6965, 0.6877, 0.6961, 0.6877, 0.6961, 0.686, 0.6965, 0.686, 0.6961, 0.686, 0.6957, 0.686, 0.6957, 0.6843, 0.6961, 0.6843, 0.6961, 0.6843, 0.6957, 0.6843, 0.6957, 0.6826, 0.6961, 0.6826, 0.6961, 0.6826, 0.6957, 0.6826, 0.6957, 0.6809, 0.6961, 0.6809, 0.6961, 0.6809, 0.6957, 0.6809, 0.6957, 0.6792, 0.6961, 0.6792, 0.6961, 0.6792, 0.6957, 0.6792, 0.6957, 0.6775, 0.6961, 0.6775, 0.6961, 0.6775, 0.6957, 0.6775, 0.6957, 0.6757, 0.6961, 0.6757, 0.6961, 0.6963, 0.6957, 0.6963, 0.6957, 0.6946, 0.6961, 0.6946, 0.6961, 0.6946, 0.6957, 0.6946, 0.6957, 0.6929, 0.6961, 0.6929, 0.6961, 0.6929, 0.6957, 0.6929, 0.6957, 0.6912, 0.6961, 0.6912, 0.6961, 0.6912, 0.6957, 0.6912, 0.6957, 0.6895, 0.6961, 0.6895, 0.6961, 0.6895, 0.6957, 0.6895, 0.6957, 0.6877, 0.6961, 0.6877, 0.6961, 0.6877, 0.6957, 0.6877, 0.6957, 0.686, 0.6961, 0.686, 0.6957, 0.686, 0.6952, 0.686, 0.6952, 0.6843, 0.6957, 0.6843, 0.6957, 0.6843, 0.6952, 0.6843, 0.6952, 0.6826, 0.6957, 0.6826, 0.6957, 0.6826, 0.6952, 0.6826, 0.6952, 0.6809, 0.6957, 0.6809, 0.6957, 0.6809, 0.6952, 0.6809, 0.6952, 0.6792, 0.6957, 0.6792, 0.6957, 0.6792, 0.6952, 0.6792, 0.6952, 0.6775, 0.6957, 0.6775, 0.6957, 0.6775, 0.6952, 0.6775, 0.6952, 0.6757, 0.6957, 0.6757, 0.6957, 0.6963, 0.6952, 0.6963, 0.6952, 0.6946, 0.6957, 0.6946, 0.6957, 0.6946, 0.6952, 0.6946, 0.6952, 0.6929, 0.6957, 0.6929, 0.6957, 0.6929, 0.6952, 0.6929, 0.6952, 0.6912, 0.6957, 0.6912, 0.6957, 0.6912, 0.6952, 0.6912, 0.6952, 0.6895, 0.6957, 0.6895, 0.6957, 0.6895, 0.6952, 0.6895, 0.6952, 0.6877, 0.6957, 0.6877, 0.6957, 0.6877, 0.6952, 0.6877, 0.6952, 0.686, 0.6957, 0.686, 0.6952, 0.686, 0.6948, 0.686, 0.6948, 0.6843, 0.6952, 0.6843, 0.6952, 0.6843, 0.6948, 0.6843, 0.6948, 0.6826, 0.6952, 0.6826, 0.6952, 0.6826, 0.6948, 0.6826, 0.6948, 0.6809, 0.6952, 0.6809, 0.6952, 0.6809, 0.6948, 0.6809, 0.6948, 0.6792, 0.6952, 0.6792, 0.6952, 0.6792, 0.6948, 0.6792, 0.6948, 0.6775, 0.6952, 0.6775, 0.6952, 0.6775, 0.6948, 0.6775, 0.6948, 0.6757, 0.6952, 0.6757, 0.6952, 0.6963, 0.6948, 0.6963, 0.6948, 0.6946, 0.6952, 0.6946, 0.6952, 0.6946, 0.6948, 0.6946, 0.6948, 0.6929, 0.6952, 0.6929, 0.6952, 0.6929, 0.6948, 0.6929, 0.6948, 0.6912, 0.6952, 0.6912, 0.6952, 0.6912, 0.6948, 0.6912, 0.6948, 0.6895, 0.6952, 0.6895, 0.6952, 0.6895, 0.6948, 0.6895, 0.6948, 0.6877, 0.6952, 0.6877, 0.6952, 0.6877, 0.6948, 0.6877, 0.6948, 0.686, 0.6952, 0.686, 0.6948, 0.686, 0.6944, 0.686, 0.6944, 0.6843, 0.6948, 0.6843, 0.6948, 0.6843, 0.6944, 0.6843, 0.6944, 0.6826, 0.6948, 0.6826, 0.6948, 0.6826, 0.6944, 0.6826, 0.6944, 0.6809, 0.6948, 0.6809, 0.6948, 0.6809, 0.6944, 0.6809, 0.6944, 0.6792, 0.6948, 0.6792, 0.6948, 0.6792, 0.6944, 0.6792, 0.6944, 0.6775, 0.6948, 0.6775, 0.6948, 0.6775, 0.6944, 0.6775, 0.6944, 0.6757, 0.6948, 0.6757, 0.6948, 0.6963, 0.6944, 0.6963, 0.6944, 0.6946, 0.6948, 0.6946, 0.6948, 0.6946, 0.6944, 0.6946, 0.6944, 0.6929, 0.6948, 0.6929, 0.6948, 0.6929, 0.6944, 0.6929, 0.6944, 0.6912, 0.6948, 0.6912, 0.6948, 0.6912, 0.6944, 0.6912, 0.6944, 0.6895, 0.6948, 0.6895, 0.6948, 0.6895, 0.6944, 0.6895, 0.6944, 0.6877, 0.6948, 0.6877, 0.6948, 0.6877, 0.6944, 0.6877, 0.6944, 0.686, 0.6948, 0.686, 0.6944, 0.686, 0.6939, 0.686, 0.6939, 0.6843, 0.6944, 0.6843, 0.6944, 0.6843, 0.6939, 0.6843, 0.6939, 0.6826, 0.6944, 0.6826, 0.6944, 0.6826, 0.6939, 0.6826, 0.6939, 0.6809, 0.6944, 0.6809, 0.6944, 0.6809, 0.6939, 0.6809, 0.6939, 0.6792, 0.6944, 0.6792, 0.6944, 0.6792, 0.6939, 0.6792, 0.6939, 0.6775, 0.6944, 0.6775, 0.6944, 0.6775, 0.6939, 0.6775, 0.6939, 0.6757, 0.6944, 0.6757, 0.6944, 0.6963, 0.6939, 0.6963, 0.6939, 0.6946, 0.6944, 0.6946, 0.6944, 0.6946, 0.6939, 0.6946, 0.6939, 0.6929, 0.6944, 0.6929, 0.6944, 0.6929, 0.6939, 0.6929, 0.6939, 0.6912, 0.6944, 0.6912, 0.6944, 0.6912, 0.6939, 0.6912, 0.6939, 0.6895, 0.6944, 0.6895, 0.6944, 0.6895, 0.6939, 0.6895, 0.6939, 0.6877, 0.6944, 0.6877, 0.6944, 0.6877, 0.6939, 0.6877, 0.6939, 0.686, 0.6944, 0.686, 0.6939, 0.686, 0.6935, 0.686, 0.6935, 0.6843, 0.6939, 0.6843, 0.6939, 0.6843, 0.6935, 0.6843, 0.6935, 0.6826, 0.6939, 0.6826, 0.6939, 0.6826, 0.6935, 0.6826, 0.6935, 0.6809, 0.6939, 0.6809, 0.6939, 0.6809, 0.6935, 0.6809, 0.6935, 0.6792, 0.6939, 0.6792, 0.6939, 0.6792, 0.6935, 0.6792, 0.6935, 0.6775, 0.6939, 0.6775, 0.6939, 0.6775, 0.6935, 0.6775, 0.6935, 0.6757, 0.6939, 0.6757, 0.6939, 0.6963, 0.6935, 0.6963, 0.6935, 0.6946, 0.6939, 0.6946, 0.6939, 0.6946, 0.6935, 0.6946, 0.6935, 0.6929, 0.6939, 0.6929, 0.6939, 0.6929, 0.6935, 0.6929, 0.6935, 0.6912, 0.6939, 0.6912, 0.6939, 0.6912, 0.6935, 0.6912, 0.6935, 0.6895, 0.6939, 0.6895, 0.6939, 0.6895, 0.6935, 0.6895, 0.6935, 0.6877, 0.6939, 0.6877, 0.6939, 0.6877, 0.6935, 0.6877, 0.6935, 0.686, 0.6939, 0.686, 0.6935, 0.686, 0.6931, 0.686, 0.6931, 0.6843, 0.6935, 0.6843, 0.6935, 0.6843, 0.6931, 0.6843, 0.6931, 0.6826, 0.6935, 0.6826, 0.6935, 0.6826, 0.6931, 0.6826, 0.6931, 0.6809, 0.6935, 0.6809, 0.6935, 0.6809, 0.6931, 0.6809, 0.6931, 0.6792, 0.6935, 0.6792, 0.6935, 0.6792, 0.6931, 0.6792, 0.6931, 0.6775, 0.6935, 0.6775, 0.6935, 0.6775, 0.6931, 0.6775, 0.6931, 0.6757, 0.6935, 0.6757, 0.6935, 0.6963, 0.6931, 0.6963, 0.6931, 0.6946, 0.6935, 0.6946, 0.6935, 0.6946, 0.6931, 0.6946, 0.6931, 0.6929, 0.6935, 0.6929, 0.6935, 0.6929, 0.6931, 0.6929, 0.6931, 0.6912, 0.6935, 0.6912, 0.6935, 0.6912, 0.6931, 0.6912, 0.6931, 0.6895, 0.6935, 0.6895, 0.6935, 0.6895, 0.6931, 0.6895, 0.6931, 0.6877, 0.6935, 0.6877, 0.6935, 0.6877, 0.6931, 0.6877, 0.6931, 0.686, 0.6935, 0.686, 0.6931, 0.686, 0.6927, 0.686, 0.6927, 0.6843, 0.6931, 0.6843, 0.6931, 0.6843, 0.6927, 0.6843, 0.6927, 0.6826, 0.6931, 0.6826, 0.6931, 0.6826, 0.6927, 0.6826, 0.6927, 0.6809, 0.6931, 0.6809, 0.6931, 0.6809, 0.6927, 0.6809, 0.6927, 0.6792, 0.6931, 0.6792, 0.6931, 0.6792, 0.6927, 0.6792, 0.6927, 0.6775, 0.6931, 0.6775, 0.6931, 0.6775, 0.6927, 0.6775, 0.6927, 0.6757, 0.6931, 0.6757, 0.6931, 0.6963, 0.6927, 0.6963, 0.6927, 0.6946, 0.6931, 0.6946, 0.6931, 0.6946, 0.6927, 0.6946, 0.6927, 0.6929, 0.6931, 0.6929, 0.6931, 0.6929, 0.6927, 0.6929, 0.6927, 0.6912, 0.6931, 0.6912, 0.6931, 0.6912, 0.6927, 0.6912, 0.6927, 0.6895, 0.6931, 0.6895, 0.6931, 0.6895, 0.6927, 0.6895, 0.6927, 0.6877, 0.6931, 0.6877, 0.6931, 0.6877, 0.6927, 0.6877, 0.6927, 0.686, 0.6931, 0.686, 0.6927, 0.686, 0.6922, 0.686, 0.6922, 0.6843, 0.6927, 0.6843, 0.6927, 0.6843, 0.6922, 0.6843, 0.6922, 0.6826, 0.6927, 0.6826, 0.6927, 0.6826, 0.6922, 0.6826, 0.6922, 0.6809, 0.6927, 0.6809, 0.6927, 0.6809, 0.6922, 0.6809, 0.6922, 0.6792, 0.6927, 0.6792, 0.6927, 0.6792, 0.6922, 0.6792, 0.6922, 0.6775, 0.6927, 0.6775, 0.6927, 0.6775, 0.6922, 0.6775, 0.6922, 0.6757, 0.6927, 0.6757, 0.6927, 0.6963, 0.6922, 0.6963, 0.6922, 0.6946, 0.6927, 0.6946, 0.6927, 0.6946, 0.6922, 0.6946, 0.6922, 0.6929, 0.6927, 0.6929, 0.6927, 0.6929, 0.6922, 0.6929, 0.6922, 0.6912, 0.6927, 0.6912, 0.6927, 0.6912, 0.6922, 0.6912, 0.6922, 0.6895, 0.6927, 0.6895, 0.6927, 0.6895, 0.6922, 0.6895, 0.6922, 0.6877, 0.6927, 0.6877, 0.6927, 0.6877, 0.6922, 0.6877, 0.6922, 0.686, 0.6927, 0.686])
me_torus.materials.append(mat_material_001)
me_torus.use_remesh_fix_poles = True
me_torus.use_remesh_preserve_attributes = False
me_torus.update()
me_cylinder_002 = bpy.data.meshes.new('Cylinder.002')
me_cylinder_002.from_pydata([(0.0, 1.0, -1.0), (0.0, 1.0, 1.0), (0.1951, 0.9808, -1.0), (0.1951, 0.9808, 1.0), (0.3827, 0.9239, -1.0), (0.3827, 0.9239, 1.0), (0.5556, 0.8315, -1.0), (0.5556, 0.8315, 1.0), (0.7071, 0.7071, -1.0), (0.7071, 0.7071, 1.0), (0.8315, 0.5556, -1.0), (0.8315, 0.5556, 1.0), (0.9239, 0.3827, -1.0), (0.9239, 0.3827, 1.0), (0.9808, 0.1951, -1.0), (0.9808, 0.1951, 1.0), (1.0, -4.371e-08, -1.0), (1.0, -4.371e-08, 1.0), (0.9808, -0.1951, -1.0), (0.9808, -0.1951, 1.0), (0.9239, -0.3827, -1.0), (0.9239, -0.3827, 1.0), (0.8315, -0.5556, -1.0), (0.8315, -0.5556, 1.0), (0.7071, -0.7071, -1.0), (0.7071, -0.7071, 1.0), (0.5556, -0.8315, -1.0), (0.5556, -0.8315, 1.0), (0.3827, -0.9239, -1.0), (0.3827, -0.9239, 1.0), (0.1951, -0.9808, -1.0), (0.1951, -0.9808, 1.0), (-8.742e-08, -1.0, -1.0), (-8.742e-08, -1.0, 1.0), (-0.1951, -0.9808, -1.0), (-0.1951, -0.9808, 1.0), (-0.3827, -0.9239, -1.0), (-0.3827, -0.9239, 1.0), (-0.5556, -0.8315, -1.0), (-0.5556, -0.8315, 1.0), (-0.7071, -0.7071, -1.0), (-0.7071, -0.7071, 1.0), (-0.8315, -0.5556, -1.0), (-0.8315, -0.5556, 1.0), (-0.9239, -0.3827, -1.0), (-0.9239, -0.3827, 1.0), (-0.9808, -0.1951, -1.0), (-0.9808, -0.1951, 1.0), (-1.0, 1.192e-08, -1.0), (-1.0, 1.192e-08, 1.0), (-0.9808, 0.1951, -1.0), (-0.9808, 0.1951, 1.0), (-0.9239, 0.3827, -1.0), (-0.9239, 0.3827, 1.0), (-0.8315, 0.5556, -1.0), (-0.8315, 0.5556, 1.0), (-0.7071, 0.7071, -1.0), (-0.7071, 0.7071, 1.0), (-0.5556, 0.8315, -1.0), (-0.5556, 0.8315, 1.0), (-0.3827, 0.9239, -1.0), (-0.3827, 0.9239, 1.0), (-0.1951, 0.9808, -1.0), (-0.1951, 0.9808, 1.0), (0.1951, 0.9808, 8.472), (3.567e-07, 1.0, 8.472), (0.3827, 0.9239, 8.472), (0.5556, 0.8315, 8.472), (0.7071, 0.7071, 8.472), (0.8315, 0.5556, 8.472), (0.9239, 0.3827, 8.472), (0.9808, 0.1951, 8.472), (1.0, -4.371e-08, 8.472), (0.9808, -0.1951, 8.472), (0.9239, -0.3827, 8.472), (0.8315, -0.5556, 8.472), (0.7071, -0.7071, 8.472), (0.5556, -0.8315, 8.472), (0.3827, -0.9239, 8.472), (0.1951, -0.9808, 8.472), (2.693e-07, -1.0, 8.472), (-0.1951, -0.9808, 8.472), (-0.3827, -0.9239, 8.472), (-0.5556, -0.8315, 8.472), (-0.7071, -0.7071, 8.472), (-0.8315, -0.5556, 8.472), (-0.9239, -0.3827, 8.472), (-0.9808, -0.1951, 8.472), (-1.0, 1.192e-08, 8.472), (-0.9808, 0.1951, 8.472), (-0.9239, 0.3827, 8.472), (-0.8315, 0.5556, 8.472), (-0.7071, 0.7071, 8.472), (-0.5556, 0.8315, 8.472), (-0.3827, 0.9239, 8.472), (-0.1951, 0.9808, 8.472), (0.1951, 0.9808, 13.34), (3.147e-06, 1.0, 13.34), (0.3827, 0.9239, 13.34), (0.5556, 0.8315, 13.34), (0.7071, 0.7071, 13.34), (0.8315, 0.5556, 13.34), (0.9239, 0.3827, 13.34), (0.9808, 0.1951, 13.34), (1.0, -4.371e-08, 13.34), (0.9808, -0.1951, 13.34), (0.9239, -0.3827, 13.34), (0.8315, -0.5556, 13.34), (0.7071, -0.7071, 13.34), (0.5556, -0.8315, 13.34), (0.3827, -0.9239, 13.34), (0.1951, -0.9808, 13.34), (3.06e-06, -1.0, 13.34), (-0.1951, -0.9808, 13.34), (-0.3827, -0.9239, 13.34), (-0.5556, -0.8315, 13.34), (-0.7071, -0.7071, 13.34), (-0.8315, -0.5556, 13.34), (-0.9239, -0.3827, 13.34), (-0.9808, -0.1951, 13.34), (-1.0, 1.192e-08, 13.34), (-0.9808, 0.1951, 13.34), (-0.9239, 0.3827, 13.34), (-0.8315, 0.5556, 13.34), (-0.7071, 0.7071, 13.34), (-0.5556, 0.8315, 13.34), (-0.3827, 0.9239, 13.34), (-0.1951, 0.9808, 13.34), (-0.9808, 0.1951, 12.48), (-0.9239, 0.3827, 12.48), (0.7071, -0.7071, 12.48), (0.5556, -0.8315, 12.48), (-0.8315, 0.5556, 12.48), (0.3827, -0.9239, 12.48), (2.653e-06, 1.0, 12.48), (0.1951, 0.9808, 12.48), (-0.7071, 0.7071, 12.48), (0.1951, -0.9808, 12.48), (0.3827, 0.9239, 12.48), (-0.5556, 0.8315, 12.48), (2.566e-06, -1.0, 12.48), (0.5556, 0.8315, 12.48), (-0.3827, 0.9239, 12.48), (-0.1951, -0.9808, 12.48), (0.7071, 0.7071, 12.48), (-0.1951, 0.9808, 12.48), (-0.3827, -0.9239, 12.48), (0.8315, 0.5556, 12.48), (-0.5556, -0.8315, 12.48), (0.9239, 0.3827, 12.48), (-0.7071, -0.7071, 12.48), (0.9808, 0.1951, 12.48), (-0.8315, -0.5556, 12.48), (1.0, -4.371e-08, 12.48), (-0.9239, -0.3827, 12.48), (0.9808, -0.1951, 12.48), (-0.9808, -0.1951, 12.48), (0.9239, -0.3827, 12.48), (-1.0, 1.192e-08, 12.48), (0.8315, -0.5556, 12.48), (-0.9239, 0.3827, 9.26), (0.5556, -0.8315, 9.26), (-0.8315, 0.5556, 9.26), (0.3827, -0.9239, 9.26), (0.1951, 0.9808, 9.26), (-0.7071, 0.7071, 9.26), (0.1951, -0.9808, 9.26), (0.3827, 0.9239, 9.26), (-0.5556, 0.8315, 9.26), (7.206e-07, -1.0, 9.26), (0.5556, 0.8315, 9.26), (-0.3827, 0.9239, 9.26), (-0.1951, -0.9808, 9.26), (0.7071, 0.7071, 9.26), (-0.1951, 0.9808, 9.26), (-0.3827, -0.9239, 9.26), (0.8315, 0.5556, 9.26), (-0.5556, -0.8315, 9.26), (0.9239, 0.3827, 9.26), (-0.7071, -0.7071, 9.26), (0.9808, 0.1951, 9.26), (-0.8315, -0.5556, 9.26), (1.0, -4.371e-08, 9.26), (-0.9239, -0.3827, 9.26), (0.9808, -0.1951, 9.26), (-0.9808, -0.1951, 9.26), (0.9239, -0.3827, 9.26), (-1.0, 1.192e-08, 9.26), (0.8315, -0.5556, 9.26), (-0.9808, 0.1951, 9.26), (0.7071, -0.7071, 9.26), (8.08e-07, 1.0, 9.26), (3.499, -0.2461, 12.48), (3.48, -0.4412, 12.48), (3.499, -0.2461, 9.26), (3.48, -0.4412, 9.26), (2.891, -0.3832, 9.26), (2.891, -0.3832, 12.48), (2.91, -0.1881, 9.26), (2.91, -0.1881, 12.48), (2.029, -0.2983, 12.48), (2.029, -0.2983, 9.26), (2.048, -0.1033, 9.26), (2.048, -0.1033, 12.48)], [], [(0, 1, 3, 2), (2, 3, 5, 4), (4, 5, 7, 6), (6, 7, 9, 8), (8, 9, 11, 10), (10, 11, 13, 12), (12, 13, 15, 14), (14, 15, 17, 16), (16, 17, 19, 18), (18, 19, 21, 20), (20, 21, 23, 22), (22, 23, 25, 24), (24, 25, 27, 26), (26, 27, 29, 28), (28, 29, 31, 30), (30, 31, 33, 32), (32, 33, 35, 34), (34, 35, 37, 36), (36, 37, 39, 38), (38, 39, 41, 40), (40, 41, 43, 42), (42, 43, 45, 44), (44, 45, 47, 46), (46, 47, 49, 48), (48, 49, 51, 50), (50, 51, 53, 52), (52, 53, 55, 54), (54, 55, 57, 56), (56, 57, 59, 58), (58, 59, 61, 60), (11, 9, 68, 69), (60, 61, 63, 62), (62, 63, 1, 0), (0, 2, 4, 6, 8, 10, 12, 14, 16, 18, 20, 22, 24, 26, 28, 30, 32, 34, 36, 38, 40, 42, 44, 46, 48, 50, 52, 54, 56, 58, 60, 62), (129, 128, 121, 122), (29, 27, 77, 78), (47, 45, 86, 87), (3, 1, 65, 64), (1, 63, 95, 65), (21, 19, 73, 74), (39, 37, 82, 83), (57, 55, 91, 92), (13, 11, 69, 70), (31, 29, 78, 79), (49, 47, 87, 88), (5, 3, 64, 66), (23, 21, 74, 75), (41, 39, 83, 84), (59, 57, 92, 93), (15, 13, 70, 71), (33, 31, 79, 80), (51, 49, 88, 89), (7, 5, 66, 67), (25, 23, 75, 76), (43, 41, 84, 85), (61, 59, 93, 94), (17, 15, 71, 72), (35, 33, 80, 81), (53, 51, 89, 90), (9, 7, 67, 68), (27, 25, 76, 77), (45, 43, 85, 86), (63, 61, 94, 95), (19, 17, 72, 73), (37, 35, 81, 82), (55, 53, 90, 91), (96, 97, 127, 126, 125, 124, 123, 122, 121, 120, 119, 118, 117, 116, 115, 114, 113, 112, 111, 110, 109, 108, 107, 106, 105, 104, 103, 102, 101, 100, 99, 98), (131, 130, 108, 109), (132, 129, 122, 123), (133, 131, 109, 110), (135, 134, 97, 96), (136, 132, 123, 124), (137, 133, 110, 111), (138, 135, 96, 98), (139, 136, 124, 125), (140, 137, 111, 112), (141, 138, 98, 99), (142, 139, 125, 126), (143, 140, 112, 113), (144, 141, 99, 100), (145, 142, 126, 127), (146, 143, 113, 114), (147, 144, 100, 101), (134, 145, 127, 97), (148, 146, 114, 115), (149, 147, 101, 102), (150, 148, 115, 116), (151, 149, 102, 103), (152, 150, 116, 117), (153, 151, 103, 104), (154, 152, 117, 118), (155, 153, 104, 105), (156, 154, 118, 119), (157, 155, 105, 106), (158, 156, 119, 120), (159, 157, 106, 107), (128, 158, 120, 121), (130, 159, 107, 108), (190, 188, 159, 130), (189, 187, 158, 128), (188, 186, 157, 159), (187, 185, 156, 158), (186, 184, 155, 157), (185, 183, 154, 156), (197, 196, 195, 193), (183, 181, 152, 154), (182, 180, 151, 153), (181, 179, 150, 152), (180, 178, 149, 151), (179, 177, 148, 150), (178, 176, 147, 149), (177, 175, 146, 148), (191, 174, 145, 134), (176, 173, 144, 147), (175, 172, 143, 146), (174, 171, 142, 145), (173, 170, 141, 144), (172, 169, 140, 143), (171, 168, 139, 142), (170, 167, 138, 141), (169, 166, 137, 140), (168, 165, 136, 139), (167, 164, 135, 138), (166, 163, 133, 137), (165, 162, 132, 136), (164, 191, 134, 135), (163, 161, 131, 133), (162, 160, 129, 132), (161, 190, 130, 131), (160, 189, 128, 129), (90, 89, 189, 160), (77, 76, 190, 161), (91, 90, 160, 162), (78, 77, 161, 163), (64, 65, 191, 164), (92, 91, 162, 165), (79, 78, 163, 166), (66, 64, 164, 167), (93, 92, 165, 168), (80, 79, 166, 169), (67, 66, 167, 170), (94, 93, 168, 171), (81, 80, 169, 172), (68, 67, 170, 173), (95, 94, 171, 174), (82, 81, 172, 175), (69, 68, 173, 176), (65, 95, 174, 191), (83, 82, 175, 177), (70, 69, 176, 178), (84, 83, 177, 179), (71, 70, 178, 180), (85, 84, 179, 181), (72, 71, 180, 182), (86, 85, 181, 183), (73, 72, 182, 184), (87, 86, 183, 185), (74, 73, 184, 186), (88, 87, 185, 187), (75, 74, 186, 188), (89, 88, 187, 189), (76, 75, 188, 190), (195, 194, 192, 193), (196, 198, 194, 195), (198, 199, 192, 194), (199, 197, 193, 192), (203, 200, 197, 199), (202, 203, 199, 198), (201, 202, 198, 196), (200, 201, 196, 197), (155, 184, 201, 200), (184, 182, 202, 201), (182, 153, 203, 202), (153, 155, 200, 203)])
_uv = me_cylinder_002.uv_layers.new(name='UVMap')
_uv.uv.foreach_set('vector', [0.7066, 0.7157, 0.7066, 0.7199, 0.7064, 0.7199, 0.7064, 0.7157, 0.7064, 0.7157, 0.7064, 0.7199, 0.7061, 0.7199, 0.7061, 0.7157, 0.7061, 0.7157, 0.7061, 0.7199, 0.7059, 0.7199, 0.7059, 0.7157, 0.7059, 0.7157, 0.7059, 0.7199, 0.7056, 0.7199, 0.7056, 0.7157, 0.7056, 0.7157, 0.7056, 0.7199, 0.7053, 0.7199, 0.7053, 0.7157, 0.7053, 0.7157, 0.7053, 0.7199, 0.7051, 0.7199, 0.7051, 0.7157, 0.7051, 0.7157, 0.7051, 0.7199, 0.7048, 0.7199, 0.7048, 0.7157, 0.7048, 0.7157, 0.7048, 0.7199, 0.7046, 0.7199, 0.7046, 0.7157, 0.7046, 0.7157, 0.7046, 0.7199, 0.7043, 0.7199, 0.7043, 0.7157, 0.7043, 0.7157, 0.7043, 0.7199, 0.704, 0.7199, 0.704, 0.7157, 0.704, 0.7157, 0.704, 0.7199, 0.7038, 0.7199, 0.7038, 0.7157, 0.7038, 0.7157, 0.7038, 0.7199, 0.7035, 0.7199, 0.7035, 0.7157, 0.7035, 0.7157, 0.7035, 0.7199, 0.7033, 0.7199, 0.7033, 0.7157, 0.7033, 0.7157, 0.7033, 0.7199, 0.703, 0.7199, 0.703, 0.7157, 0.703, 0.7157, 0.703, 0.7199, 0.7027, 0.7199, 0.7027, 0.7157, 0.7027, 0.7157, 0.7027, 0.7199, 0.7025, 0.7199, 0.7025, 0.7157, 0.7025, 0.7157, 0.7025, 0.7199, 0.7022, 0.7199, 0.7022, 0.7157, 0.7022, 0.7157, 0.7022, 0.7199, 0.702, 0.7199, 0.702, 0.7157, 0.702, 0.7157, 0.702, 0.7199, 0.7017, 0.7199, 0.7017, 0.7157, 0.7017, 0.7157, 0.7017, 0.7199, 0.7014, 0.7199, 0.7014, 0.7157, 0.7014, 0.7157, 0.7014, 0.7199, 0.7012, 0.7199, 0.7012, 0.7157, 0.7012, 0.7157, 0.7012, 0.7199, 0.7009, 0.7199, 0.7009, 0.7157, 0.7009, 0.7157, 0.7009, 0.7199, 0.7007, 0.7199, 0.7007, 0.7157, 0.7007, 0.7157, 0.7007, 0.7199, 0.7004, 0.7199, 0.7004, 0.7157, 0.7004, 0.7157, 0.7004, 0.7199, 0.7001, 0.7199, 0.7001, 0.7157, 0.7001, 0.7157, 0.7001, 0.7199, 0.6999, 0.7199, 0.6999, 0.7157, 0.6999, 0.7157, 0.6999, 0.7199, 0.6996, 0.7199, 0.6996, 0.7157, 0.6996, 0.7157, 0.6996, 0.7199, 0.6994, 0.7199, 0.6994, 0.7157, 0.6994, 0.7157, 0.6994, 0.7199, 0.6991, 0.7199, 0.6991, 0.7157, 0.6991, 0.7157, 0.6991, 0.7199, 0.6988, 0.7199, 0.6988, 0.7157, 0.7053, 0.7199, 0.7056, 0.7199, 0.7056, 0.7199, 0.7053, 0.7199, 0.6988, 0.7157, 0.6988, 0.7199, 0.6986, 0.7199, 0.6986, 0.7157, 0.6986, 0.7157, 0.6986, 0.7199, 0.6983, 0.7199, 0.6983, 0.7157, 0.7046, 0.7157, 0.705, 0.7156, 0.7053, 0.7155, 0.7057, 0.7153, 0.706, 0.7151, 0.7062, 0.7148, 0.7064, 0.7144, 0.7065, 0.714, 0.7066, 0.7137, 0.7065, 0.7133, 0.7064, 0.7129, 0.7062, 0.7125, 0.706, 0.7122, 0.7057, 0.712, 0.7053, 0.7118, 0.705, 0.7117, 0.7046, 0.7117, 0.7042, 0.7117, 0.7038, 0.7118, 0.7035, 0.712, 0.7032, 0.7122, 0.7029, 0.7125, 0.7027, 0.7129, 0.7026, 0.7133, 0.7026, 0.7137, 0.7026, 0.714, 0.7027, 0.7144, 0.7029, 0.7148, 0.7032, 0.7151, 0.7035, 0.7153, 0.7038, 0.7155, 0.7042, 0.7156, 0.6999, 0.7199, 0.7001, 0.7199, 0.7001, 0.7199, 0.6999, 0.7199, 0.703, 0.7199, 0.7033, 0.7199, 0.7033, 0.7199, 0.703, 0.7199, 0.7007, 0.7199, 0.7009, 0.7199, 0.7009, 0.7199, 0.7007, 0.7199, 0.7064, 0.7199, 0.7066, 0.7199, 0.7066, 0.7199, 0.7064, 0.7199, 0.6983, 0.7199, 0.6986, 0.7199, 0.6986, 0.7199, 0.6983, 0.7199, 0.704, 0.7199, 0.7043, 0.7199, 0.7043, 0.7199, 0.704, 0.7199, 0.7017, 0.7199, 0.702, 0.7199, 0.702, 0.7199, 0.7017, 0.7199, 0.6994, 0.7199, 0.6996, 0.7199, 0.6996, 0.7199, 0.6994, 0.7199, 0.7051, 0.7199, 0.7053, 0.7199, 0.7053, 0.7199, 0.7051, 0.7199, 0.7027, 0.7199, 0.703, 0.7199, 0.703, 0.7199, 0.7027, 0.7199, 0.7004, 0.7199, 0.7007, 0.7199, 0.7007, 0.7199, 0.7004, 0.7199, 0.7061, 0.7199, 0.7064, 0.7199, 0.7064, 0.7199, 0.7061, 0.7199, 0.7038, 0.7199, 0.704, 0.7199, 0.704, 0.7199, 0.7038, 0.7199, 0.7014, 0.7199, 0.7017, 0.7199, 0.7017, 0.7199, 0.7014, 0.7199, 0.6991, 0.7199, 0.6994, 0.7199, 0.6994, 0.7199, 0.6991, 0.7199, 0.7048, 0.7199, 0.7051, 0.7199, 0.7051, 0.7199, 0.7048, 0.7199, 0.7025, 0.7199, 0.7027, 0.7199, 0.7027, 0.7199, 0.7025, 0.7199, 0.7001, 0.7199, 0.7004, 0.7199, 0.7004, 0.7199, 0.7001, 0.7199, 0.7059, 0.7199, 0.7061, 0.7199, 0.7061, 0.7199, 0.7059, 0.7199, 0.7035, 0.7199, 0.7038, 0.7199, 0.7038, 0.7199, 0.7035, 0.7199, 0.7012, 0.7199, 0.7014, 0.7199, 0.7014, 0.7199, 0.7012, 0.7199, 0.6988, 0.7199, 0.6991, 0.7199, 0.6991, 0.7199, 0.6988, 0.7199, 0.7046, 0.7199, 0.7048, 0.7199, 0.7048, 0.7199, 0.7046, 0.7199, 0.7022, 0.7199, 0.7025, 0.7199, 0.7025, 0.7199, 0.7022, 0.7199, 0.6999, 0.7199, 0.7001, 0.7199, 0.7001, 0.7199, 0.6999, 0.7199, 0.7056, 0.7199, 0.7059, 0.7199, 0.7059, 0.7199, 0.7056, 0.7199, 0.7033, 0.7199, 0.7035, 0.7199, 0.7035, 0.7199, 0.7033, 0.7199, 0.7009, 0.7199, 0.7012, 0.7199, 0.7012, 0.7199, 0.7009, 0.7199, 0.6986, 0.7199, 0.6988, 0.7199, 0.6988, 0.7199, 0.6986, 0.7199, 0.7043, 0.7199, 0.7046, 0.7199, 0.7046, 0.7199, 0.7043, 0.7199, 0.702, 0.7199, 0.7022, 0.7199, 0.7022, 0.7199, 0.702, 0.7199, 0.6996, 0.7199, 0.6999, 0.7199, 0.6999, 0.7199, 0.6996, 0.7199, 0.7008, 0.7156, 0.7004, 0.7157, 0.7, 0.7156, 0.6996, 0.7155, 0.6993, 0.7153, 0.699, 0.7151, 0.6987, 0.7148, 0.6986, 0.7144, 0.6984, 0.714, 0.6984, 0.7137, 0.6984, 0.7133, 0.6986, 0.7129, 0.6987, 0.7125, 0.699, 0.7122, 0.6993, 0.712, 0.6996, 0.7118, 0.7, 0.7117, 0.7004, 0.7117, 0.7008, 0.7117, 0.7012, 0.7118, 0.7015, 0.712, 0.7018, 0.7122, 0.7021, 0.7125, 0.7022, 0.7129, 0.7024, 0.7133, 0.7024, 0.7137, 0.7024, 0.714, 0.7022, 0.7144, 0.7021, 0.7148, 0.7018, 0.7151, 0.7015, 0.7153, 0.7012, 0.7155, 0.7033, 0.7199, 0.7035, 0.7199, 0.7035, 0.7199, 0.7033, 0.7199, 0.6996, 0.7199, 0.6999, 0.7199, 0.6999, 0.7199, 0.6996, 0.7199, 0.703, 0.7199, 0.7033, 0.7199, 0.7033, 0.7199, 0.703, 0.7199, 0.7064, 0.7199, 0.7066, 0.7199, 0.7066, 0.7199, 0.7064, 0.7199, 0.6994, 0.7199, 0.6996, 0.7199, 0.6996, 0.7199, 0.6994, 0.7199, 0.7027, 0.7199, 0.703, 0.7199, 0.703, 0.7199, 0.7027, 0.7199, 0.7061, 0.7199, 0.7064, 0.7199, 0.7064, 0.7199, 0.7061, 0.7199, 0.6991, 0.7199, 0.6994, 0.7199, 0.6994, 0.7199, 0.6991, 0.7199, 0.7025, 0.7199, 0.7027, 0.7199, 0.7027, 0.7199, 0.7025, 0.7199, 0.7059, 0.7199, 0.7061, 0.7199, 0.7061, 0.7199, 0.7059, 0.7199, 0.6988, 0.7199, 0.6991, 0.7199, 0.6991, 0.7199, 0.6988, 0.7199, 0.7022, 0.7199, 0.7025, 0.7199, 0.7025, 0.7199, 0.7022, 0.7199, 0.7056, 0.7199, 0.7059, 0.7199, 0.7059, 0.7199, 0.7056, 0.7199, 0.6986, 0.7199, 0.6988, 0.7199, 0.6988, 0.7199, 0.6986, 0.7199, 0.702, 0.7199, 0.7022, 0.7199, 0.7022, 0.7199, 0.702, 0.7199, 0.7053, 0.7199, 0.7056, 0.7199, 0.7056, 0.7199, 0.7053, 0.7199, 0.6983, 0.7199, 0.6986, 0.7199, 0.6986, 0.7199, 0.6983, 0.7199, 0.7017, 0.7199, 0.702, 0.7199, 0.702, 0.7199, 0.7017, 0.7199, 0.7051, 0.7199, 0.7053, 0.7199, 0.7053, 0.7199, 0.7051, 0.7199, 0.7014, 0.7199, 0.7017, 0.7199, 0.7017, 0.7199, 0.7014, 0.7199, 0.7048, 0.7199, 0.7051, 0.7199, 0.7051, 0.7199, 0.7048, 0.7199, 0.7012, 0.7199, 0.7014, 0.7199, 0.7014, 0.7199, 0.7012, 0.7199, 0.7046, 0.7199, 0.7048, 0.7199, 0.7048, 0.7199, 0.7046, 0.7199, 0.7009, 0.7199, 0.7012, 0.7199, 0.7012, 0.7199, 0.7009, 0.7199, 0.7043, 0.7199, 0.7046, 0.7199, 0.7046, 0.7199, 0.7043, 0.7199, 0.7007, 0.7199, 0.7009, 0.7199, 0.7009, 0.7199, 0.7007, 0.7199, 0.704, 0.7199, 0.7043, 0.7199, 0.7043, 0.7199, 0.704, 0.7199, 0.7004, 0.7199, 0.7007, 0.7199, 0.7007, 0.7199, 0.7004, 0.7199, 0.7038, 0.7199, 0.704, 0.7199, 0.704, 0.7199, 0.7038, 0.7199, 0.7001, 0.7199, 0.7004, 0.7199, 0.7004, 0.7199, 0.7001, 0.7199, 0.7035, 0.7199, 0.7038, 0.7199, 0.7038, 0.7199, 0.7035, 0.7199, 0.7035, 0.7199, 0.7038, 0.7199, 0.7038, 0.7199, 0.7035, 0.7199, 0.7001, 0.7199, 0.7004, 0.7199, 0.7004, 0.7199, 0.7001, 0.7199, 0.7038, 0.7199, 0.704, 0.7199, 0.704, 0.7199, 0.7038, 0.7199, 0.7004, 0.7199, 0.7007, 0.7199, 0.7007, 0.7199, 0.7004, 0.7199, 0.704, 0.7199, 0.7043, 0.7199, 0.7043, 0.7199, 0.704, 0.7199, 0.7007, 0.7199, 0.7009, 0.7199, 0.7009, 0.7199, 0.7007, 0.7199, 0.7043, 0.7199, 0.7043, 0.7199, 0.7043, 0.7199, 0.7043, 0.7199, 0.7009, 0.7199, 0.7012, 0.7199, 0.7012, 0.7199, 0.7009, 0.7199, 0.7046, 0.7199, 0.7048, 0.7199, 0.7048, 0.7199, 0.7046, 0.7199, 0.7012, 0.7199, 0.7014, 0.7199, 0.7014, 0.7199, 0.7012, 0.7199, 0.7048, 0.7199, 0.7051, 0.7199, 0.7051, 0.7199, 0.7048, 0.7199, 0.7014, 0.7199, 0.7017, 0.7199, 0.7017, 0.7199, 0.7014, 0.7199, 0.7051, 0.7199, 0.7053, 0.7199, 0.7053, 0.7199, 0.7051, 0.7199, 0.7017, 0.7199, 0.702, 0.7199, 0.702, 0.7199, 0.7017, 0.7199, 0.6983, 0.7199, 0.6986, 0.7199, 0.6986, 0.7199, 0.6983, 0.7199, 0.7053, 0.7199, 0.7056, 0.7199, 0.7056, 0.7199, 0.7053, 0.7199, 0.702, 0.7199, 0.7022, 0.7199, 0.7022, 0.7199, 0.702, 0.7199, 0.6986, 0.7199, 0.6988, 0.7199, 0.6988, 0.7199, 0.6986, 0.7199, 0.7056, 0.7199, 0.7059, 0.7199, 0.7059, 0.7199, 0.7056, 0.7199, 0.7022, 0.7199, 0.7025, 0.7199, 0.7025, 0.7199, 0.7022, 0.7199, 0.6988, 0.7199, 0.6991, 0.7199, 0.6991, 0.7199, 0.6988, 0.7199, 0.7059, 0.7199, 0.7061, 0.7199, 0.7061, 0.7199, 0.7059, 0.7199, 0.7025, 0.7199, 0.7027, 0.7199, 0.7027, 0.7199, 0.7025, 0.7199, 0.6991, 0.7199, 0.6994, 0.7199, 0.6994, 0.7199, 0.6991, 0.7199, 0.7061, 0.7199, 0.7064, 0.7199, 0.7064, 0.7199, 0.7061, 0.7199, 0.7027, 0.7199, 0.703, 0.7199, 0.703, 0.7199, 0.7027, 0.7199, 0.6994, 0.7199, 0.6996, 0.7199, 0.6996, 0.7199, 0.6994, 0.7199, 0.7064, 0.7199, 0.7066, 0.7199, 0.7066, 0.7199, 0.7064, 0.7199, 0.703, 0.7199, 0.7033, 0.7199, 0.7033, 0.7199, 0.703, 0.7199, 0.6996, 0.7199, 0.6999, 0.7199, 0.6999, 0.7199, 0.6996, 0.7199, 0.7033, 0.7199, 0.7035, 0.7199, 0.7035, 0.7199, 0.7033, 0.7199, 0.6999, 0.7199, 0.7001, 0.7199, 0.7001, 0.7199, 0.6999, 0.7199, 0.6999, 0.7199, 0.7001, 0.7199, 0.7001, 0.7199, 0.6999, 0.7199, 0.7033, 0.7199, 0.7035, 0.7199, 0.7035, 0.7199, 0.7033, 0.7199, 0.6996, 0.7199, 0.6999, 0.7199, 0.6999, 0.7199, 0.6996, 0.7199, 0.703, 0.7199, 0.7033, 0.7199, 0.7033, 0.7199, 0.703, 0.7199, 0.7064, 0.7199, 0.7066, 0.7199, 0.7066, 0.7199, 0.7064, 0.7199, 0.6994, 0.7199, 0.6996, 0.7199, 0.6996, 0.7199, 0.6994, 0.7199, 0.7027, 0.7199, 0.703, 0.7199, 0.703, 0.7199, 0.7027, 0.7199, 0.7061, 0.7199, 0.7064, 0.7199, 0.7064, 0.7199, 0.7061, 0.7199, 0.6991, 0.7199, 0.6994, 0.7199, 0.6994, 0.7199, 0.6991, 0.7199, 0.7025, 0.7199, 0.7027, 0.7199, 0.7027, 0.7199, 0.7025, 0.7199, 0.7059, 0.7199, 0.7061, 0.7199, 0.7061, 0.7199, 0.7059, 0.7199, 0.6988, 0.7199, 0.6991, 0.7199, 0.6991, 0.7199, 0.6988, 0.7199, 0.7022, 0.7199, 0.7025, 0.7199, 0.7025, 0.7199, 0.7022, 0.7199, 0.7056, 0.7199, 0.7059, 0.7199, 0.7059, 0.7199, 0.7056, 0.7199, 0.6986, 0.7199, 0.6988, 0.7199, 0.6988, 0.7199, 0.6986, 0.7199, 0.702, 0.7199, 0.7022, 0.7199, 0.7022, 0.7199, 0.702, 0.7199, 0.7053, 0.7199, 0.7056, 0.7199, 0.7056, 0.7199, 0.7053, 0.7199, 0.6983, 0.7199, 0.6986, 0.7199, 0.6986, 0.7199, 0.6983, 0.7199, 0.7017, 0.7199, 0.702, 0.7199, 0.702, 0.7199, 0.7017, 0.7199, 0.7051, 0.7199, 0.7053, 0.7199, 0.7053, 0.7199, 0.7051, 0.7199, 0.7014, 0.7199, 0.7017, 0.7199, 0.7017, 0.7199, 0.7014, 0.7199, 0.7048, 0.7199, 0.7051, 0.7199, 0.7051, 0.7199, 0.7048, 0.7199, 0.7012, 0.7199, 0.7014, 0.7199, 0.7014, 0.7199, 0.7012, 0.7199, 0.7046, 0.7199, 0.7048, 0.7199, 0.7048, 0.7199, 0.7046, 0.7199, 0.7009, 0.7199, 0.7012, 0.7199, 0.7012, 0.7199, 0.7009, 0.7199, 0.7043, 0.7199, 0.7046, 0.7199, 0.7046, 0.7199, 0.7043, 0.7199, 0.7007, 0.7199, 0.7009, 0.7199, 0.7009, 0.7199, 0.7007, 0.7199, 0.704, 0.7199, 0.7043, 0.7199, 0.7043, 0.7199, 0.704, 0.7199, 0.7004, 0.7199, 0.7007, 0.7199, 0.7007, 0.7199, 0.7004, 0.7199, 0.7038, 0.7199, 0.704, 0.7199, 0.704, 0.7199, 0.7038, 0.7199, 0.7001, 0.7199, 0.7004, 0.7199, 0.7004, 0.7199, 0.7001, 0.7199, 0.7035, 0.7199, 0.7038, 0.7199, 0.7038, 0.7199, 0.7035, 0.7199, 0.7043, 0.7199, 0.7046, 0.7199, 0.7046, 0.7199, 0.7043, 0.7199, 0.7043, 0.7199, 0.7046, 0.7199, 0.7046, 0.7199, 0.7043, 0.7199, 0.7046, 0.7199, 0.7046, 0.7199, 0.7046, 0.7199, 0.7046, 0.7199, 0.7046, 0.7199, 0.7043, 0.7199, 0.7043, 0.7199, 0.7046, 0.7199, 0.7046, 0.7199, 0.7043, 0.7199, 0.7043, 0.7199, 0.7046, 0.7199, 0.7046, 0.7199, 0.7046, 0.7199, 0.7046, 0.7199, 0.7046, 0.7199, 0.7043, 0.7199, 0.7046, 0.7199, 0.7046, 0.7199, 0.7043, 0.7199, 0.7043, 0.7199, 0.7043, 0.7199, 0.7043, 0.7199, 0.7043, 0.7199, 0.7043, 0.7199, 0.7043, 0.7199, 0.7043, 0.7199, 0.7043, 0.7199, 0.7043, 0.7199, 0.7046, 0.7199, 0.7046, 0.7199, 0.7043, 0.7199, 0.7046, 0.7199, 0.7046, 0.7199, 0.7046, 0.7199, 0.7046, 0.7199, 0.7046, 0.7199, 0.7043, 0.7199, 0.7043, 0.7199, 0.7046, 0.7199])
me_cylinder_002.materials.append(mat_material_001)
me_cylinder_002.use_remesh_fix_poles = True
me_cylinder_002.use_remesh_preserve_attributes = False
me_cylinder_002.update()

# ---- objects
ob_torus = bpy.data.objects.new('Torus', me_torus)
ob_cylinder = bpy.data.objects.new('Cylinder', me_cylinder_002)

# ---- transforms, parenting, visibility, modifiers, constraints
ob_torus.location = (0.0, 0.0, 0.0)
ob_torus.rotation_euler = (-0.0, 1.571, 0.0)
ob_torus.scale = (0.2334, 0.2334, 0.2334)
ob_cylinder.location = (0.0, -0.2945, 0.0)
ob_cylinder.rotation_euler = (1.571, 1.482, 0.0)
ob_cylinder.scale = (0.05187, 0.05187, 0.05187)

# ---- collection membership
col_collection.objects.link(ob_torus)
col_collection.objects.link(ob_cylinder)

# ---- scene / render settings (as saved in the file)
scene.frame_start = 1; scene.frame_end = 250; scene.frame_set(1)
scene.render.engine = 'BLENDER_EEVEE_NEXT'
scene.cycles.sampling_pattern = 'TABULATED_SOBOL'
scene.cycles.use_light_tree = False
scene.view_settings.view_transform = 'Filmic'
bpy.context.view_layer.update()

# ---- added for rendering (the .blend has no active camera and no usable light): camera, sun
cam_auto = bpy.data.cameras.new('AutoCamera')
cam_auto.lens = 50.0
cam_auto.sensor_width = 36.0
cam_auto.clip_end = 1000.0
ob_auto_camera = bpy.data.objects.new('AutoCamera', cam_auto)
scene.collection.objects.link(ob_auto_camera)
ob_auto_camera.location = (1.3101, -1.91395, 1.04434)
ob_auto_camera.rotation_euler = (1.09748, -7.21219e-08, 0.694738)
scene.camera = ob_auto_camera
light_auto_sun = bpy.data.lights.new('AutoSun', 'SUN')
light_auto_sun.energy = 3.0
light_auto_sun.angle = 0.0523599
ob_auto_sun = bpy.data.objects.new('AutoSun', light_auto_sun)
scene.collection.objects.link(ob_auto_sun)
ob_auto_sun.rotation_euler = (0.872665, 0.174533, 0.523599)
bpy.context.view_layer.update()
